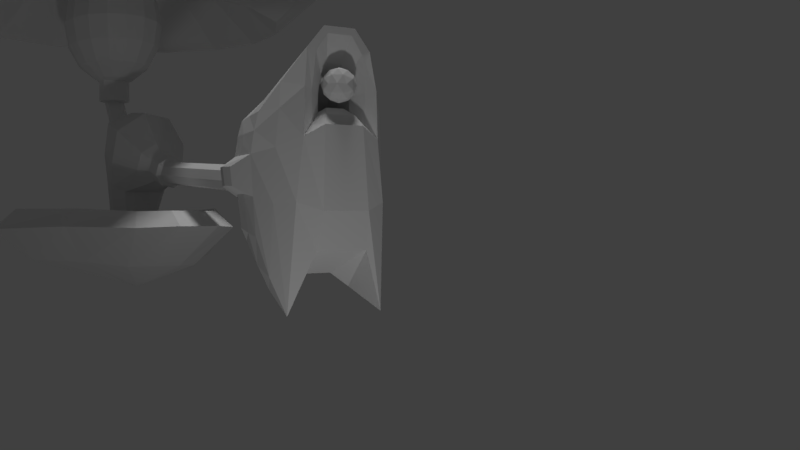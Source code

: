 # Source: boss_4_LOW.blend  (saved by Blender 2.78.0; exported with 4.5.12 LTS)
import bpy
from mathutils import Matrix  # noqa: F401  (used for matrix-valued properties, if any)

bpy.ops.wm.read_factory_settings(use_empty=True)
scene = bpy.context.scene
scene.name = 'Scene'

# ---- collections
col_collection_1 = bpy.data.collections.new('Collection 1'); scene.collection.children.link(col_collection_1)

# ---- materials (node trees are filled in below, after node groups)
mat_boss_04_01 = bpy.data.materials.new('Boss_04_01')
mat_boss_04_01.alpha_threshold = 0.0
mat_boss_04_01.use_transparent_shadow = False
mat_boss_04_01.roughness = 0.5

# ---- material node trees

# ---- world
world_world = bpy.data.worlds.new('World'); scene.world = world_world
world_world.color = (0.05088, 0.05088, 0.05088)
world_world.use_sun_shadow = False
world_world.sun_shadow_jitter_overblur = 0.0
world_world.cycles.sampling_method = 'MANUAL'

# ---- cameras
cam_camera = bpy.data.cameras.new('Camera')
cam_camera.clip_end = 100.0
cam_camera.lens = 35.0
cam_camera.sensor_width = 32.0
cam_camera.sensor_height = 18.0
cam_camera.display_size = 2.0
cam_camera.dof.focus_distance = 0.0
cam_camera.dof.aperture_fstop = 128.0
cam_camera.dof.aperture_blades = 6

# ---- lights
light_point = bpy.data.lights.new('Point', 'POINT')
light_point.transmission_factor = 0.0
light_point.energy = 30.0
light_point.shadow_buffer_clip_start = 0.5
light_point.shadow_soft_size = 0.1
light_point.shadow_maximum_resolution = 0.006
light_point.use_absolute_resolution = True
light_sun = bpy.data.lights.new('Sun', 'SUN')
light_sun.transmission_factor = 0.0
light_sun.angle = 0.1993
light_sun.energy = 1.0
light_sun.shadow_buffer_clip_start = 0.5
light_sun.shadow_soft_size = 0.1
light_sun.shadow_cascade_max_distance = 1000.0

# ---- meshes
me_plane = bpy.data.meshes.new('Plane')
me_plane.from_pydata([(1.648, -0.2404, -3.323), (2.052, -0.2406, -3.311), (1.648, 0.2454, -3.315), (2.052, 0.2452, -3.303), (1.627, -0.2363, -3.497), (2.082, -0.2432, -3.483), (1.627, 0.2472, -3.488), (2.082, 0.2537, -3.475), (1.657, -0.1362, -3.177), (2.14, -0.1447, -3.161), (1.407, -0.1199, -3.653), (2.361, -0.1838, -3.62), (2.14, 0.137, -3.156), (1.407, 0.1277, -3.648), (1.65, 0.1322, -3.171), (2.361, 0.1916, -3.613), (1.784, -0.2539, -3.32), (1.784, 0.2721, -3.311), (1.781, 0.2758, -3.483), (1.781, -0.2517, -3.492), (1.725, -0.1417, -3.673), (1.822, -0.1383, -3.144), (1.725, 0.152, -3.668), (1.823, 0.1344, -3.131), (1.491, -0.05227, -3.604), (1.491, 0.05479, -3.603), (1.631, -0.06067, -3.603), (1.631, 0.06414, -3.601), (1.647, -0.1952, -3.25), (1.925, -0.2487, -3.316), (2.103, 0.1963, -3.23), (1.705, 0.2607, -3.313), (1.637, 0.2481, -3.402), (2.068, 0.2504, -3.389), (1.696, 0.2635, -3.486), (1.525, 0.1942, -3.565), (2.226, -0.2202, -3.551), (1.696, -0.2456, -3.494), (1.637, -0.2404, -3.41), (2.068, -0.2431, -3.397), (1.647, -0.07279, -3.162), (2.103, -0.1979, -3.236), (1.525, -0.1845, -3.571), (2.128, -0.0942, -3.675), (2.285, -0.166, -3.389), (1.515, -0.1303, -3.412), (1.55, -0.1365, -3.673), (1.735, -0.1414, -3.138), (2.058, 0.06053, -3.083), (1.328, 0.06465, -3.654), (1.647, 0.194, -3.243), (2.226, 0.2292, -3.543), (1.549, 0.1462, -3.668), (1.515, 0.1311, -3.407), (2.285, 0.166, -3.384), (1.735, 0.1334, -3.133), (1.647, 0.06469, -3.16), (2.128, 0.1035, -3.671), (2.065, -0.04827, -3.084), (1.328, -0.05731, -3.656), (1.705, -0.2486, -3.322), (1.925, 0.2605, -3.307), (1.935, 0.2659, -3.478), (1.935, -0.2482, -3.487), (1.956, -0.1669, -3.667), (1.977, -0.1416, -3.131), (1.956, 0.1769, -3.661), (1.977, 0.1333, -3.126), (1.681, 0.07955, -3.694), (1.826, -0.08675, -3.073), (1.808, 0.07308, -3.071), (1.76, 0.2205, -3.58), (1.805, -0.2023, -3.223), (1.681, -0.0697, -3.696), (1.783, -0.2602, -3.406), (1.76, -0.2029, -3.587), (1.783, 0.2829, -3.397), (1.805, 0.2075, -3.216), (1.567, -0.06133, -3.603), (1.451, 0.02975, -3.604), (1.567, 0.06436, -3.601), (1.451, -0.02731, -3.605), (1.614, -0.03241, -3.614), (1.421, 0.09427, -3.65), (1.679, 0.1107, -3.644), (1.421, -0.08868, -3.653), (1.679, -0.1041, -3.648), (1.614, 0.03625, -3.612), (1.642, 0.06145, -3.659), (1.558, -0.1031, -3.65), (1.642, -0.05443, -3.661), (1.354, -0.04534, -3.654), (1.557, 0.1092, -3.646), (1.721, 0.2013, -3.218), (1.705, 0.2704, -3.399), (1.622, -0.1927, -3.591), (1.705, -0.2544, -3.408), (1.354, 0.05091, -3.653), (1.721, -0.1994, -3.225), (1.622, 0.207, -3.584), (1.748, 0.04129, -3.074), (1.755, -0.06543, -3.076), (2.229, 0.08575, -3.387), (1.479, 0.06594, -3.409), (1.986, 0.09418, -3.709), (1.932, -0.07933, -3.07), (1.914, 0.08049, -3.068), (2.191, 0.2125, -3.386), (1.574, 0.1927, -3.404), (1.961, 0.2271, -3.574), (1.953, -0.1995, -3.218), (1.986, -0.08355, -3.712), (1.479, -0.06555, -3.412), (2.229, -0.08611, -3.39), (2.191, -0.2095, -3.393), (1.574, -0.189, -3.411), (1.923, -0.2545, -3.402), (1.961, -0.213, -3.582), (1.923, 0.2703, -3.393), (1.953, 0.2012, -3.211), (1.014, 0.0967, -0.1201), (1.016, 0.05417, -0.05645), (1.016, -0.02089, -0.04152), (1.015, -0.08453, -0.08403), (1.013, -0.09946, -0.1591), (1.011, -0.05694, -0.2227), (1.01, 0.01813, -0.2376), (1.012, 0.08176, -0.1951), (1.233, 0.0967, -0.1266), (1.235, 0.05417, -0.06297), (1.236, -0.02089, -0.04805), (1.234, -0.08453, -0.09055), (1.232, -0.09946, -0.1656), (1.23, -0.05694, -0.2292), (1.23, 0.01813, -0.2441), (1.231, 0.08176, -0.2016), (1.242, 0.06101, -0.1339), (1.243, 0.03396, -0.09348), (1.244, -0.01379, -0.08399), (1.243, -0.05428, -0.111), (1.241, -0.06378, -0.1588), (1.24, -0.03673, -0.1992), (1.24, 0.01103, -0.2087), (1.241, 0.05151, -0.1817), (1.571, 0.09018, -0.4443), (1.621, 0.05048, -0.4173), (1.633, -0.01959, -0.411), (1.599, -0.079, -0.429), (1.54, -0.09294, -0.4608), (1.49, -0.05325, -0.4878), (1.478, 0.01683, -0.4941), (1.511, 0.07624, -0.4761), (0.3077, 0.05667, -0.08817), (0.3317, 0.1125, -0.05965), (0.4214, 0.209, -0.01177), (0.5544, 0.2735, 0.01805), (0.7104, 0.2962, 0.02527), (0.8658, 0.2735, 0.008793), (0.9967, 0.209, -0.02888), (1.083, 0.1125, -0.08201), (1.106, 0.05667, -0.1119), (0.3085, 0.04305, -0.06242), (0.3332, 0.08577, -0.009145), (0.4242, 0.1597, 0.08156), (0.558, 0.209, 0.14), (0.7144, 0.2264, 0.1573), (0.8694, 0.209, 0.1307), (0.9995, 0.1597, 0.06444), (1.085, 0.08577, -0.0315), (1.106, 0.04305, -0.08616), (1.113, -0.001382, -0.1425), (0.309, 0.02266, -0.04522), (0.3342, 0.04579, 0.0246), (0.426, 0.08577, 0.1439), (0.5604, 0.1125, 0.2215), (0.717, 0.1219, 0.2454), (0.8718, 0.1125, 0.2122), (1.001, 0.08577, 0.1268), (1.086, 0.04579, 0.002244), (1.107, 0.02266, -0.06895), (0.3092, -0.001382, -0.03917), (0.3346, -0.001382, 0.03645), (0.4267, -0.001382, 0.1658), (0.5613, -0.001382, 0.2501), (0.7179, -0.001382, 0.2764), (0.8727, -0.001382, 0.2408), (1.002, -0.001382, 0.1487), (1.086, -0.001382, 0.01409), (1.107, -0.001382, -0.06291), (0.309, -0.02543, -0.04522), (0.3342, -0.04855, 0.0246), (0.426, -0.08854, 0.1439), (0.5604, -0.1153, 0.2215), (0.717, -0.1246, 0.2454), (0.8718, -0.1153, 0.2122), (1.001, -0.08854, 0.1268), (1.086, -0.04855, 0.002244), (1.107, -0.02543, -0.06895), (0.3085, -0.04581, -0.06242), (0.3332, -0.08854, -0.009145), (0.4242, -0.1624, 0.08156), (0.558, -0.2118, 0.14), (0.7144, -0.2291, 0.1573), (0.8694, -0.2118, 0.1307), (0.9995, -0.1624, 0.06444), (1.085, -0.08854, -0.0315), (1.106, -0.04581, -0.08616), (0.3077, -0.05943, -0.08817), (0.3317, -0.1153, -0.05965), (0.4214, -0.2118, -0.01177), (0.5544, -0.2763, 0.01805), (0.7104, -0.2989, 0.02527), (0.8658, -0.2763, 0.008793), (0.9967, -0.2118, -0.02888), (1.083, -0.1153, -0.08201), (1.106, -0.05943, -0.1119), (0.3068, -0.06422, -0.1185), (0.3299, -0.1246, -0.1192), (0.4181, -0.2291, -0.1219), (0.5501, -0.2989, -0.1258), (0.7058, -0.3235, -0.1304), (0.8615, -0.2989, -0.135), (0.9935, -0.2291, -0.139), (1.082, -0.1246, -0.1416), (1.105, -0.06422, -0.1423), (0.3059, -0.05943, -0.1489), (0.3282, -0.1153, -0.1788), (0.4149, -0.2118, -0.2319), (0.5458, -0.2763, -0.2696), (0.7012, -0.2989, -0.2861), (0.8572, -0.2763, -0.2789), (0.9902, -0.2118, -0.249), (1.08, -0.1153, -0.2012), (1.104, -0.05943, -0.1726), (0.299, -0.001382, -0.1183), (0.3051, -0.04581, -0.1747), (0.3267, -0.08854, -0.2293), (0.4121, -0.1624, -0.3253), (0.5422, -0.2118, -0.3915), (0.6972, -0.2291, -0.4181), (0.8536, -0.2118, -0.4008), (0.9874, -0.1624, -0.3424), (1.078, -0.08854, -0.2517), (1.103, -0.04581, -0.1984), (0.3046, -0.02543, -0.1919), (0.3257, -0.04855, -0.2631), (0.4102, -0.08854, -0.3876), (0.5398, -0.1153, -0.473), (0.6946, -0.1246, -0.5063), (0.8512, -0.1153, -0.4823), (0.9856, -0.08854, -0.4047), (1.077, -0.04855, -0.2854), (1.103, -0.02543, -0.2156), (0.3044, -0.001382, -0.1979), (0.3253, -0.001382, -0.2749), (0.4096, -0.001382, -0.4095), (0.5389, -0.001382, -0.5016), (0.6937, -0.001382, -0.5372), (0.8503, -0.001382, -0.5109), (0.9849, -0.001382, -0.4266), (1.077, -0.001382, -0.2973), (1.102, -0.001382, -0.2216), (0.3046, 0.02266, -0.1919), (0.3257, 0.04579, -0.2631), (0.4102, 0.08577, -0.3876), (0.5398, 0.1125, -0.473), (0.6946, 0.1219, -0.5063), (0.8512, 0.1125, -0.4823), (0.9856, 0.08577, -0.4047), (1.077, 0.04579, -0.2854), (1.103, 0.02266, -0.2156), (0.3051, 0.04305, -0.1747), (0.3267, 0.08577, -0.2293), (0.4121, 0.1597, -0.3253), (0.5422, 0.209, -0.3915), (0.6972, 0.2264, -0.4181), (0.8536, 0.209, -0.4008), (0.9874, 0.1597, -0.3424), (1.078, 0.08577, -0.2517), (1.103, 0.04305, -0.1984), (2.178, 0.25, 0.2941), (2.178, -0.1356, 0.2942), (2.094, -0.2237, -1.83), (0.3059, 0.05667, -0.1489), (0.3282, 0.1125, -0.1788), (0.4149, 0.209, -0.2319), (0.5458, 0.2735, -0.2696), (0.7012, 0.2962, -0.2861), (0.8572, 0.2735, -0.2789), (0.9902, 0.209, -0.249), (1.08, 0.1125, -0.2012), (1.104, 0.05667, -0.1726), (2.084, -0.04622, -2.106), (2.083, 0.1427, -2.106), (2.092, 0.2809, -1.83), (2.096, -0.4286, -1.167), (2.093, 0.4881, -1.167), (2.118, 0.7445, -0.3767), (2.12, -0.6992, -0.3764), (2.153, 0.5989, 0.03572), (2.155, -0.5547, 0.03592), (0.3068, 0.06145, -0.1185), (0.3299, 0.1219, -0.1192), (0.4181, 0.2264, -0.1219), (0.5501, 0.2962, -0.1258), (0.7058, 0.3207, -0.1304), (0.8615, 0.2962, -0.135), (0.9935, 0.2264, -0.139), (1.082, 0.1219, -0.1416), (1.105, 0.06145, -0.1423), (-0.0001836, 1.729, 0.2267), (-0.0001836, 1.466, 0.8628), (-0.0001836, 0.9788, 1.35), (-0.0001836, 0.3428, 1.613), (-0.0001836, -0.3456, 1.613), (-0.0001836, -0.9816, 1.35), (-0.0001836, -1.468, 0.8628), (-0.0001836, -1.732, 0.2267), (-0.0001836, -1.732, -0.4617), (-0.0001836, -1.468, -1.098), (-0.0001836, -0.9816, -1.584), (-0.0001836, -0.3456, -1.848), (-0.0001836, 0.3428, -1.848), (-0.0001836, 0.9788, -1.584), (-0.0001836, 1.466, -1.098), (-0.0001836, 1.729, -0.4617), (0.1988, 0.1301, -0.02964), (0.1988, 0.1537, -0.08662), (0.1988, 0.08644, 0.01398), (0.1988, 0.02946, 0.03758), (0.1988, -0.03222, 0.03758), (0.1988, -0.08921, 0.01398), (0.1988, -0.1328, -0.02964), (0.1988, -0.1564, -0.08662), (0.1988, -0.1564, -0.1483), (0.1988, -0.1328, -0.2053), (0.1988, -0.08921, -0.2489), (0.1988, -0.03222, -0.2725), (0.1988, 0.02946, -0.2725), (0.1988, 0.08644, -0.2489), (0.1988, 0.1301, -0.2053), (0.1988, 0.1537, -0.1483), (0.1988, 0.476, 0.2015), (0.1988, 0.5617, -0.005454), (0.1988, 0.3176, 0.3599), (0.1988, 0.1106, 0.4456), (0.1988, -0.1134, 0.4456), (0.1988, -0.3203, 0.3599), (0.1988, -0.4787, 0.2015), (0.1988, -0.5645, -0.005454), (0.1988, -0.5645, -0.2295), (0.1988, -0.4787, -0.4364), (0.1988, -0.3203, -0.5948), (0.1988, -0.1134, -0.6805), (0.1988, 0.1106, -0.6805), (0.1988, 0.3176, -0.5948), (0.1988, 0.476, -0.4364), (0.1988, 0.5617, -0.2295), (0.66, 0.1301, 0.01118), (0.6533, 0.1537, -0.04354), (0.6651, 0.08644, 0.05305), (0.6678, 0.02946, 0.07572), (0.6678, -0.03222, 0.07571), (0.6651, -0.08921, 0.05304), (0.66, -0.1328, 0.01116), (0.6533, -0.1564, -0.04356), (0.6461, -0.1564, -0.1028), (0.6394, -0.1328, -0.1575), (0.6343, -0.08921, -0.1993), (0.6315, -0.03222, -0.222), (0.6315, 0.02946, -0.222), (0.6343, 0.08644, -0.1993), (0.6394, 0.1301, -0.1575), (0.6461, 0.1537, -0.1027), (2.086, 0.05086, -1.375), (1.888, -0.001382, -2.061), (1.937, -0.06986, -2.035), (1.649, 0.01088, -1.289), (1.633, -0.114, -0.4651), (1.69, -0.0278, -0.4533), (1.67, 0.07385, -0.4574), (1.586, 0.1314, -0.475), (1.486, 0.1112, -0.4958), (1.43, 0.02504, -0.5076), (1.45, -0.07662, -0.5035), (1.534, -0.1342, -0.4858), (1.756, 0.1314, -1.289), (1.84, 0.07385, -1.271), (1.86, -0.0278, -1.267), (1.803, -0.114, -1.279), (1.704, -0.1342, -1.299), (1.62, -0.07662, -1.317), (1.6, 0.02504, -1.321), (1.656, 0.1112, -1.309), (1.765, 0.08548, -1.377), (1.82, 0.04782, -1.365), (1.833, -0.01866, -1.362), (1.796, -0.07502, -1.37), (1.731, -0.08825, -1.384), (1.676, -0.05059, -1.395), (1.663, 0.0159, -1.398), (1.7, 0.07226, -1.39), (1.883, 0.09299, -3.02), (1.944, 0.05207, -3.016), (1.959, -0.02015, -3.015), (1.918, -0.08139, -3.018), (1.846, -0.09575, -3.022), (1.785, -0.05484, -3.026), (1.77, 0.01739, -3.026), (1.811, 0.07862, -3.024), (1.92, -0.08443, -3.032), (1.963, -0.02081, -3.03), (1.948, 0.05425, -3.029), (1.884, 0.0968, -3.03), (1.809, 0.08191, -3.033), (1.767, 0.01829, -3.035), (1.782, -0.05678, -3.036), (1.845, -0.09932, -3.035), (0.3254, 1.522, -0.4204), (0.3254, 1.522, 0.1855), (0.3254, -1.524, -0.4204), (0.3254, -1.292, -0.9801), (0.3254, 1.29, 0.7452), (0.3254, 0.8613, 1.174), (0.3254, -0.8641, -1.409), (0.3254, 0.3015, 1.405), (0.3254, -0.3043, -1.64), (0.3254, -0.3043, 1.405), (0.3254, 0.3015, -1.64), (0.3254, -0.8641, 1.174), (0.3254, 0.8613, -1.409), (0.3254, -1.292, 0.7452), (0.3254, 1.29, -0.9801), (0.3254, -1.524, 0.1855), (0.6811, 1.134, -0.3433), (0.6811, -1.137, -0.3433), (0.6811, 0.961, 0.5256), (0.6811, 1.134, 0.1083), (0.6811, -0.9638, -0.7605), (0.6811, 0.6417, 0.8449), (0.6811, -0.6444, -1.08), (0.6811, 0.2244, 1.018), (0.6811, -0.2272, -1.253), (0.6811, -0.2272, 1.018), (0.6811, 0.2244, -1.253), (0.6811, -0.6444, 0.8449), (0.6811, 0.6417, -1.08), (0.6811, -0.9638, 0.5256), (0.6811, 0.961, -0.7605), (0.6811, -1.137, 0.1083), (2.178, 0.2695, 0.3357), (2.178, -0.1494, 0.3357), (2.153, -0.6053, 0.06658), (2.081, -0.2327, -1.9), (2.068, -0.04835, -2.196), (2.068, 0.1478, -2.196), (2.081, 0.2916, -1.9), (2.153, 0.6493, 0.06658), (1.391, -0.1096, -0.7191), (1.635, 0.1807, -0.6681), (1.697, -0.1796, -0.6553), (1.366, 0.02111, -0.7244), (1.522, -0.2152, -0.6917), (1.438, 0.1655, -0.7092), (2.113, 0.8077, -0.3594), (2.113, -0.7621, -0.3594), (1.423, -0.1328, -1.03), (1.699, 0.202, -0.972), (1.77, -0.2146, -0.9572), (1.394, 0.01837, -1.036), (1.581, -0.2354, -0.9968), (1.51, 0.1795, -1.012), (2.084, 0.5153, -1.2), (2.084, -0.4538, -1.2), (2.257, 0.04997, -0.4457), (2.261, 0.003273, -0.4452), (2.288, -0.03194, -0.8055), (2.302, 0.005938, -0.8372), (2.298, 0.04736, -0.8377), (2.277, 0.07581, -0.8067), (2.254, -0.04477, -0.4856), (2.243, 0.08837, -0.4867), (2.262, -0.06289, -0.5702), (2.247, 0.1047, -0.5718), (2.258, 0.1024, -0.6932), (2.274, -0.06098, -0.6915), (2.342, 0.2082, -0.1207), (2.342, -0.1006, -0.1207), (2.328, -0.4368, -0.2699), (2.31, -0.162, -1.441), (2.302, -0.02608, -1.604), (2.302, 0.1185, -1.604), (2.31, 0.2246, -1.441), (2.328, 0.4883, -0.2699), (2.306, 0.6051, -0.506), (2.306, -0.5524, -0.506), (2.298, 0.3894, -1.054), (2.298, -0.3252, -1.054), (2.453, 0.05505, -0.6698), (2.453, 0.02058, -0.6698), (2.451, -0.01694, -0.7216), (2.437, -0.005768, -1.02), (2.435, 0.02273, -1.064), (2.435, 0.05305, -1.064), (2.437, 0.07528, -1.02), (2.451, 0.0863, -0.7216), (2.447, 0.09934, -0.8036), (2.447, -0.02984, -0.8036), (2.442, 0.09704, -0.9174), (2.442, -0.02666, -0.9174), (2.471, 0.03585, -0.8673), (1.787, 0.07505, -0.5656), (1.786, -0.0199, -0.5659), (1.877, -0.09725, -0.9877), (1.878, -0.01799, -1.001), (1.879, 0.07318, -1.001), (1.878, 0.1284, -0.987), (1.791, -0.1065, -0.5809), (1.792, 0.1374, -0.5802), (1.813, -0.1459, -0.6813), (1.814, 0.1652, -0.6804), (1.847, 0.1748, -0.8329), (1.845, -0.163, -0.8339), (1.91, 0.2366, -3.176), (1.893, 0.3174, -3.326), (1.893, -0.3027, -3.337), (1.91, -0.2366, -3.184), (1.895, -0.2905, -3.264), (1.836, 0.2421, -3.178), (1.822, 0.3279, -3.328), (1.824, -0.2948, -3.266), (1.822, -0.3073, -3.339), (1.836, -0.2386, -3.187), (1.849, 0.1717, -3.119), (1.921, 0.1698, -3.117), (1.849, -0.177, -3.13), (1.921, -0.1782, -3.124), (1.825, -0.2995, -3.403), (1.896, -0.2963, -3.401), (1.825, 0.3209, -3.392), (1.896, 0.3127, -3.391), (1.824, 0.3104, -3.256), (1.895, 0.3009, -3.254), (2.008, 0.5067, -0.1206), (1.989, 0.6283, -0.4657), (2.023, -0.1066, 0.09579), (2.023, 0.2154, 0.0957), (2.01, -0.4566, -0.1203), (2.004, -0.1801, -1.679), (1.989, -0.3513, -1.125), (2.002, -0.03198, -1.91), (1.995, -0.1877, -1.738), (2.022, -0.1181, 0.1305), (1.987, 0.4142, -1.126), (2.002, 0.2412, -1.679), (2.002, 0.1258, -1.91), (1.991, -0.5772, -0.4654), (2.022, 0.2316, 0.1305), (1.991, -0.03375, -1.985), (1.991, 0.13, -1.985), (1.995, 0.2501, -1.738), (2.007, -0.4988, -0.09481), (2.007, 0.5488, -0.09481), (1.981, 0.437, -1.154), (1.984, -0.6298, -0.4513), (1.984, 0.6811, -0.4513), (1.981, -0.3723, -1.154), (1.871, 0.06101, -2.917), (1.911, 0.03396, -2.915), (1.921, -0.01379, -2.914), (1.894, -0.05428, -2.916), (1.846, -0.06378, -2.918), (1.806, -0.03673, -2.921), (1.796, 0.01103, -2.921), (1.823, 0.05151, -2.92), (1.492, 0.06101, -0.3679), (1.521, 0.03396, -0.3394), (1.528, -0.01379, -0.3328), (1.508, -0.05428, -0.3518), (1.474, -0.06378, -0.3854), (1.446, -0.03673, -0.4139), (1.439, 0.01103, -0.4206), (1.458, 0.05151, -0.4015), (1.506, 0.09018, -0.3737), (1.548, 0.05048, -0.3319), (1.558, -0.01959, -0.3221), (1.53, -0.079, -0.35), (1.48, -0.09294, -0.3993), (1.438, -0.05325, -0.4411), (1.428, 0.01683, -0.451), (1.456, 0.07624, -0.423), (1.795, 0.08548, -1.52), (1.85, 0.04782, -1.509), (1.863, -0.01866, -1.506), (1.826, -0.07502, -1.514), (1.761, -0.08825, -1.527), (1.706, -0.05059, -1.539), (1.693, 0.0159, -1.542), (1.73, 0.07226, -1.534), (1.792, 0.06101, -1.539), (1.833, 0.03396, -1.53), (1.842, -0.01379, -1.527), (1.816, -0.05428, -1.533), (1.769, -0.06378, -1.542), (1.729, -0.03673, -1.549), (1.718, 0.01103, -1.547), (1.746, 0.05151, -1.546), (1.878, 0.09299, -2.93), (1.939, 0.05207, -2.926), (1.953, -0.02015, -2.925), (1.913, -0.08139, -2.928), (1.84, -0.09575, -2.932), (1.779, -0.05484, -2.935), (1.765, 0.01739, -2.936), (1.806, 0.07862, -2.934), (1.534, 0.003462, -3.587), (1.569, 0.05056, -3.621), (1.59, -0.01373, -3.621), (1.535, -0.05342, -3.623), (1.48, -0.01367, -3.624), (1.501, 0.05059, -3.623), (1.591, 0.02278, -3.678), (1.57, -0.04148, -3.68), (1.503, -0.04145, -3.682), (1.482, 0.02284, -3.681), (1.537, 0.06254, -3.679), (1.538, 0.00565, -3.715), (1.566, -0.006833, -3.596), (1.554, 0.03095, -3.595), (1.587, 0.02085, -3.615), (1.535, 0.05866, -3.616), (1.514, 0.03097, -3.597), (1.534, -0.03017, -3.597), (1.567, -0.04027, -3.617), (1.502, -0.006801, -3.598), (1.503, -0.04024, -3.619), (1.483, 0.0209, -3.619), (1.556, 0.06568, -3.649), (1.516, 0.0657, -3.651), (1.6, 0.004524, -3.649), (1.588, 0.04231, -3.649), (1.556, -0.05658, -3.651), (1.588, -0.03325, -3.65), (1.484, -0.0332, -3.653), (1.516, -0.05656, -3.653), (1.484, 0.04236, -3.652), (1.472, 0.004588, -3.653), (1.569, 0.04935, -3.683), (1.589, -0.01179, -3.684), (1.537, -0.04955, -3.686), (1.485, -0.01174, -3.687), (1.505, 0.04938, -3.685), (1.57, 0.01591, -3.705), (1.537, 0.03928, -3.705), (1.557, -0.02186, -3.706), (1.518, -0.02184, -3.707), (1.505, 0.01595, -3.706), (1.614, 0.03625, -3.612), (1.614, -0.03241, -3.614), (1.642, 0.06145, -3.659), (1.642, -0.05443, -3.661), (1.491, -0.05227, -3.604), (1.491, 0.05479, -3.603), (1.631, -0.06067, -3.603), (1.631, 0.06414, -3.601), (1.567, -0.06133, -3.603), (1.451, 0.02975, -3.604), (1.567, 0.06436, -3.601), (1.451, -0.02731, -3.605), (1.614, -0.03241, -3.614), (1.614, 0.03625, -3.612), (1.749, -0.05778, -3.381), (1.751, 0.04927, -3.381), (1.733, -0.06619, -3.52), (1.735, 0.05863, -3.52), (1.742, -0.06685, -3.456), (1.755, 0.02423, -3.341), (1.744, 0.05885, -3.456), (1.754, -0.03283, -3.341), (1.725, -0.03793, -3.502), (1.726, 0.03073, -3.502)], [], [(119, 30, 3, 61), (118, 33, 7, 62), (117, 36, 5, 63), (116, 39, 1, 29), (115, 42, 4, 38), (114, 41, 1, 39), (113, 58, 9, 44), (112, 59, 10, 45), (111, 43, 11, 64), (110, 41, 9, 65), (109, 51, 15, 66), (108, 35, 13, 53), (107, 30, 12, 54), (106, 48, 12, 67), (87, 88, 659, 657), (91, 97, 79, 81), (57, 43, 111, 104), (100, 70, 23, 55), (99, 71, 22, 52), (98, 72, 21, 47), (97, 83, 25, 79), (96, 74, 16, 60), (95, 75, 19, 37), (94, 76, 18, 34), (93, 77, 17, 31), (92, 84, 27, 80), (102, 113, 43, 57), (90, 86, 26, 82), (89, 85, 24, 78), (88, 87, 27, 84), (68, 88, 84, 22), (58, 113, 102, 48), (86, 89, 78, 26), (20, 46, 89, 86), (46, 10, 85, 89), (73, 20, 86, 90), (85, 91, 81, 24), (10, 59, 91, 85), (59, 112, 103, 49), (83, 92, 80, 25), (13, 52, 92, 83), (52, 22, 84, 92), (50, 93, 31, 2), (14, 55, 93, 50), (55, 23, 77, 93), (32, 94, 34, 6), (2, 31, 94, 32), (31, 17, 76, 94), (42, 95, 37, 4), (10, 46, 95, 42), (46, 20, 75, 95), (38, 96, 60, 0), (4, 37, 96, 38), (37, 19, 74, 96), (49, 13, 83, 97), (28, 98, 47, 8), (0, 60, 98, 28), (60, 16, 72, 98), (35, 99, 52, 13), (6, 34, 99, 35), (34, 18, 71, 99), (56, 100, 55, 14), (103, 112, 40, 56), (8, 47, 101, 40), (47, 21, 69, 101), (104, 111, 73, 68), (15, 54, 102, 57), (54, 12, 48, 102), (59, 49, 97, 91), (14, 53, 103, 56), (53, 13, 49, 103), (68, 73, 90, 88), (22, 66, 104, 68), (66, 15, 57, 104), (21, 65, 105, 69), (65, 9, 58, 105), (70, 106, 67, 23), (51, 107, 54, 15), (7, 33, 107, 51), (33, 3, 30, 107), (50, 108, 53, 14), (2, 32, 108, 50), (32, 6, 35, 108), (71, 109, 66, 22), (18, 62, 109, 71), (62, 7, 51, 109), (72, 16, 530, 532), (110, 65, 536, 526), (29, 1, 41, 110), (73, 111, 64, 20), (40, 112, 45, 8), (43, 113, 44, 11), (36, 114, 39, 5), (11, 44, 114, 36), (44, 9, 41, 114), (28, 115, 38, 0), (8, 45, 115, 28), (45, 10, 42, 115), (67, 119, 523, 534), (17, 77, 528, 541), (63, 5, 39, 116), (75, 117, 63, 19), (20, 64, 117, 75), (64, 11, 36, 117), (119, 61, 542, 523), (23, 67, 534, 533), (61, 3, 33, 118), (18, 76, 529, 539), (77, 23, 533, 528), (67, 12, 30, 119), (583, 584, 145, 144), (121, 122, 130, 129), (122, 123, 131, 130), (123, 124, 132, 131), (124, 125, 133, 132), (125, 126, 134, 133), (126, 127, 135, 134), (127, 120, 128, 135), (129, 137, 136, 128), (137, 129, 130, 138), (143, 135, 128, 136), (142, 134, 135, 143), (141, 133, 134, 142), (140, 132, 133, 141), (139, 131, 132, 140), (138, 130, 131, 139), (584, 585, 146, 145), (585, 586, 147, 146), (586, 587, 148, 147), (587, 588, 149, 148), (588, 589, 150, 149), (589, 590, 151, 150), (590, 583, 144, 151), (155, 156, 305, 304), (159, 160, 309, 308), (156, 157, 306, 305), (306, 157, 158, 307), (152, 161, 162, 153), (160, 170, 309), (234, 161, 152), (154, 155, 304, 303), (153, 154, 303, 302), (158, 159, 308, 307), (156, 165, 166, 157), (157, 166, 167, 158), (161, 171, 172, 162), (160, 169, 170), (234, 171, 161), (154, 163, 164, 155), (153, 162, 163, 154), (158, 167, 168, 159), (155, 164, 165, 156), (159, 168, 169, 160), (165, 175, 176, 166), (169, 179, 170), (166, 176, 177, 167), (234, 180, 171), (171, 180, 181, 172), (163, 173, 174, 164), (162, 172, 173, 163), (167, 177, 178, 168), (164, 174, 175, 165), (168, 178, 179, 169), (176, 185, 186, 177), (179, 188, 170), (234, 189, 180), (173, 182, 183, 174), (172, 181, 182, 173), (177, 186, 187, 178), (174, 183, 184, 175), (178, 187, 188, 179), (175, 184, 185, 176), (180, 189, 190, 181), (185, 194, 195, 186), (182, 191, 192, 183), (181, 190, 191, 182), (186, 195, 196, 187), (183, 192, 193, 184), (187, 196, 197, 188), (184, 193, 194, 185), (189, 198, 199, 190), (188, 197, 170), (234, 198, 189), (194, 203, 204, 195), (190, 199, 200, 191), (191, 200, 201, 192), (195, 204, 205, 196), (192, 201, 202, 193), (196, 205, 206, 197), (193, 202, 203, 194), (198, 207, 208, 199), (197, 206, 170), (234, 207, 198), (203, 212, 213, 204), (200, 209, 210, 201), (204, 213, 214, 205), (201, 210, 211, 202), (205, 214, 215, 206), (202, 211, 212, 203), (207, 216, 217, 208), (206, 215, 170), (234, 216, 207), (199, 208, 209, 200), (213, 222, 223, 214), (209, 218, 219, 210), (210, 219, 220, 211), (214, 223, 224, 215), (211, 220, 221, 212), (212, 221, 222, 213), (216, 225, 226, 217), (215, 224, 170), (234, 225, 216), (208, 217, 218, 209), (218, 227, 228, 219), (222, 231, 232, 223), (219, 228, 229, 220), (223, 232, 233, 224), (220, 229, 230, 221), (221, 230, 231, 222), (234, 235, 225), (224, 233, 170), (233, 243, 170), (217, 226, 227, 218), (231, 241, 242, 232), (228, 238, 239, 229), (232, 242, 243, 233), (229, 239, 240, 230), (230, 240, 241, 231), (235, 244, 245, 236), (225, 235, 236, 226), (234, 244, 235), (227, 237, 238, 228), (226, 236, 237, 227), (238, 247, 248, 239), (242, 251, 252, 243), (239, 248, 249, 240), (240, 249, 250, 241), (244, 253, 254, 245), (243, 252, 170), (234, 253, 244), (237, 246, 247, 238), (236, 245, 246, 237), (241, 250, 251, 242), (251, 260, 261, 252), (247, 256, 257, 248), (248, 257, 258, 249), (249, 258, 259, 250), (253, 262, 263, 254), (252, 261, 170), (234, 262, 253), (246, 255, 256, 247), (245, 254, 255, 246), (250, 259, 260, 251), (260, 269, 270, 261), (476, 477, 292, 282), (481, 474, 280, 299), (257, 266, 267, 258), (258, 267, 268, 259), (262, 271, 272, 263), (261, 270, 170), (234, 271, 262), (255, 264, 265, 256), (254, 263, 264, 255), (259, 268, 269, 260), (256, 265, 266, 257), (475, 480, 300, 281), (474, 475, 281, 280), (266, 275, 276, 267), (267, 276, 277, 268), (271, 283, 284, 272), (270, 279, 170), (234, 283, 271), (264, 273, 274, 265), (263, 272, 273, 264), (268, 277, 278, 269), (265, 274, 275, 266), (269, 278, 279, 270), (478, 479, 294, 293), (477, 478, 293, 292), (275, 287, 288, 276), (283, 301, 302, 284), (276, 288, 289, 277), (279, 291, 170), (234, 301, 283), (273, 285, 286, 274), (272, 284, 285, 273), (277, 289, 290, 278), (274, 286, 287, 275), (278, 290, 291, 279), (480, 482, 298, 300), (484, 483, 297, 296), (287, 305, 306, 288), (288, 306, 307, 289), (291, 309, 170), (483, 481, 299, 297), (285, 303, 304, 286), (284, 302, 303, 285), (289, 307, 308, 290), (286, 304, 305, 287), (290, 308, 309, 291), (234, 152, 301), (479, 484, 296, 294), (482, 485, 295, 298), (331, 363, 362, 330), (437, 343, 357, 434), (438, 351, 350, 435), (439, 344, 342, 436), (440, 352, 351, 438), (441, 345, 344, 439), (442, 353, 352, 440), (443, 346, 345, 441), (444, 354, 353, 442), (445, 347, 346, 443), (446, 355, 354, 444), (447, 348, 347, 445), (448, 356, 355, 446), (449, 349, 348, 447), (434, 357, 356, 448), (435, 350, 349, 449), (436, 342, 343, 437), (327, 343, 342, 326), (326, 342, 344, 328), (328, 344, 345, 329), (329, 345, 346, 330), (330, 346, 347, 331), (331, 347, 348, 332), (332, 348, 349, 333), (333, 349, 350, 334), (334, 350, 351, 335), (335, 351, 352, 336), (336, 352, 353, 337), (337, 353, 354, 338), (338, 354, 355, 339), (339, 355, 356, 340), (340, 356, 357, 341), (341, 357, 343, 327), (339, 371, 370, 338), (332, 364, 363, 331), (340, 372, 371, 339), (333, 365, 364, 332), (341, 373, 372, 340), (334, 366, 365, 333), (326, 358, 359, 327), (327, 359, 373, 341), (335, 367, 366, 334), (328, 360, 358, 326), (336, 368, 367, 335), (329, 361, 360, 328), (337, 369, 368, 336), (330, 362, 361, 329), (338, 370, 369, 337), (467, 386, 393, 471), (471, 393, 392, 469), (469, 392, 391, 466), (466, 391, 390, 470), (470, 390, 389, 468), (379, 146, 147, 378), (146, 379, 380, 145), (378, 147, 148, 385), (150, 383, 384, 149), (149, 384, 385, 148), (144, 381, 382, 151), (145, 380, 381, 144), (395, 387, 388, 396), (391, 399, 398, 390), (399, 391, 392, 400), (387, 395, 394, 386), (401, 393, 386, 394), (400, 392, 393, 401), (417, 69, 105, 410), (390, 398, 397, 389), (396, 388, 389, 397), (58, 48, 412, 411), (105, 58, 411, 410), (410, 405, 406, 417), (70, 100, 415, 414), (405, 410, 411, 404), (48, 106, 413, 412), (106, 70, 414, 413), (403, 412, 413, 402), (100, 101, 416, 415), (101, 69, 417, 416), (409, 414, 415, 408), (412, 403, 404, 411), (407, 416, 417, 406), (408, 415, 416, 407), (383, 150, 151, 382), (402, 413, 414, 409), (532, 526, 536, 535), (591, 394, 395, 592), (596, 399, 400, 597), (595, 398, 399, 596), (592, 395, 396, 593), (593, 396, 397, 594), (311, 422, 419, 310), (318, 420, 433, 317), (325, 418, 432, 324), (317, 433, 431, 316), (324, 432, 430, 323), (316, 431, 429, 315), (323, 430, 428, 322), (315, 429, 427, 314), (322, 428, 426, 321), (314, 427, 425, 313), (321, 426, 424, 320), (313, 425, 423, 312), (320, 424, 421, 319), (312, 423, 422, 311), (319, 421, 420, 318), (310, 419, 418, 325), (422, 436, 437, 419), (420, 435, 449, 433), (418, 434, 448, 432), (433, 449, 447, 431), (432, 448, 446, 430), (431, 447, 445, 429), (430, 446, 444, 428), (429, 445, 443, 427), (428, 444, 442, 426), (427, 443, 441, 425), (426, 442, 440, 424), (425, 441, 439, 423), (424, 440, 438, 421), (423, 439, 436, 422), (421, 438, 435, 420), (419, 437, 434, 418), (120, 121, 129, 128), (297, 299, 543, 544), (300, 298, 556, 547), (465, 452, 561, 564), (453, 473, 566, 551), (298, 295, 549, 556), (473, 465, 564, 566), (472, 456, 560, 563), (455, 454, 558, 559), (299, 280, 546, 543), (464, 472, 563, 565), (385, 462, 460, 378), (384, 458, 462, 385), (383, 461, 458, 384), (382, 463, 461, 383), (381, 459, 463, 382), (292, 293, 555, 550), (457, 464, 565, 562), (462, 470, 468, 460), (458, 466, 470, 462), (461, 469, 466, 458), (463, 471, 469, 461), (459, 467, 471, 463), (519, 522, 485, 482), (516, 521, 484, 479), (521, 520, 483, 484), (517, 519, 482, 480), (514, 515, 478, 477), (515, 516, 479, 478), (511, 512, 475, 474), (512, 517, 480, 475), (518, 511, 474, 481), (513, 514, 477, 476), (522, 513, 476, 485), (520, 518, 481, 483), (473, 453, 489, 497), (457, 450, 486, 493), (456, 472, 496, 492), (454, 455, 491, 490), (464, 457, 493, 494), (451, 452, 488, 487), (452, 465, 495, 488), (465, 473, 497, 495), (450, 451, 487, 486), (472, 464, 494, 496), (453, 454, 490, 489), (455, 456, 492, 491), (489, 490, 502, 501), (495, 497, 509, 507), (491, 492, 504, 503), (493, 486, 498, 505), (496, 494, 506, 508), (492, 496, 508, 504), (490, 491, 503, 502), (487, 488, 500, 499), (497, 489, 501, 509), (488, 495, 507, 500), (494, 493, 505, 506), (486, 487, 499, 498), (503, 504, 510), (505, 498, 510), (508, 506, 510), (504, 508, 510), (502, 503, 510), (499, 500, 510), (509, 501, 510), (500, 507, 510), (506, 505, 510), (498, 499, 510), (501, 502, 510), (507, 509, 510), (459, 381, 518, 520), (468, 389, 513, 522), (389, 388, 514, 513), (381, 380, 511, 518), (379, 378, 517, 512), (380, 379, 512, 511), (387, 386, 516, 515), (388, 387, 515, 514), (378, 460, 519, 517), (467, 459, 520, 521), (386, 467, 521, 516), (460, 468, 522, 519), (40, 101, 100, 56), (594, 397, 398, 595), (63, 116, 525, 538), (76, 17, 541, 529), (65, 21, 535, 536), (16, 74, 531, 530), (61, 118, 524, 542), (533, 534, 523, 528), (118, 62, 540, 524), (74, 19, 537, 531), (19, 63, 538, 537), (116, 29, 527, 525), (21, 72, 532, 535), (29, 110, 526, 527), (62, 18, 539, 540), (598, 401, 394, 591), (528, 523, 542, 541), (541, 542, 524, 529), (529, 524, 540, 539), (537, 538, 525, 531), (531, 525, 527, 530), (530, 527, 526, 532), (598, 597, 400, 401), (152, 153, 302, 301), (544, 543, 562, 565), (549, 548, 551, 566), (548, 550, 558, 551), (543, 546, 557, 562), (545, 547, 561, 552), (546, 545, 552, 557), (555, 554, 560, 559), (550, 555, 559, 558), (547, 556, 564, 561), (553, 544, 565, 563), (554, 553, 563, 560), (556, 549, 566, 564), (454, 453, 551, 558), (280, 281, 545, 546), (450, 457, 562, 557), (296, 297, 544, 553), (281, 300, 547, 545), (452, 451, 552, 561), (294, 296, 553, 554), (295, 282, 548, 549), (451, 450, 557, 552), (293, 294, 554, 555), (282, 292, 550, 548), (456, 455, 559, 560), (485, 476, 282, 295), (614, 613, 573, 574), (614, 574, 567, 607), (610, 570, 571, 611), (609, 569, 570, 610), (608, 568, 569, 609), (611, 571, 572, 612), (612, 572, 573, 613), (607, 567, 568, 608), (143, 136, 575, 582), (142, 143, 582, 581), (141, 142, 581, 580), (140, 141, 580, 579), (139, 140, 579, 578), (138, 139, 578, 577), (137, 138, 577, 576), (136, 137, 576, 575), (582, 575, 583, 590), (581, 582, 590, 589), (580, 581, 589, 588), (579, 580, 588, 587), (578, 579, 587, 586), (577, 578, 586, 585), (576, 577, 585, 584), (575, 576, 584, 583), (606, 605, 597, 598), (606, 598, 591, 599), (602, 594, 595, 603), (601, 593, 594, 602), (600, 592, 593, 601), (603, 595, 596, 604), (604, 596, 597, 605), (599, 591, 592, 600), (567, 599, 600, 568), (572, 604, 605, 573), (571, 603, 604, 572), (568, 600, 601, 569), (569, 601, 602, 570), (570, 602, 603, 571), (574, 606, 599, 567), (574, 573, 605, 606), (402, 607, 608, 403), (407, 612, 613, 408), (406, 611, 612, 407), (403, 608, 609, 404), (404, 609, 610, 405), (405, 610, 611, 406), (409, 614, 607, 402), (409, 408, 613, 614), (615, 628, 627), (616, 628, 630), (615, 627, 632), (615, 632, 634), (615, 634, 631), (616, 630, 637), (617, 629, 639), (618, 633, 641), (619, 635, 643), (620, 636, 645), (616, 637, 640), (617, 639, 642), (618, 641, 644), (619, 643, 646), (620, 645, 638), (621, 647, 652), (622, 648, 654), (623, 649, 655), (624, 650, 656), (625, 651, 653), (653, 656, 626), (653, 651, 656), (651, 624, 656), (656, 655, 626), (656, 650, 655), (650, 623, 655), (655, 654, 626), (655, 649, 654), (649, 622, 654), (654, 652, 626), (654, 648, 652), (648, 621, 652), (652, 653, 626), (652, 647, 653), (647, 625, 653), (638, 651, 625), (638, 645, 651), (645, 624, 651), (646, 650, 624), (646, 643, 650), (643, 623, 650), (644, 649, 623), (644, 641, 649), (641, 622, 649), (642, 648, 622), (642, 639, 648), (639, 621, 648), (640, 647, 621), (640, 637, 647), (637, 625, 647), (645, 646, 624), (645, 636, 646), (636, 619, 646), (643, 644, 623), (643, 635, 644), (635, 618, 644), (641, 642, 622), (641, 633, 642), (633, 617, 642), (639, 640, 621), (639, 629, 640), (629, 616, 640), (637, 638, 625), (637, 630, 638), (630, 620, 638), (631, 636, 620), (631, 634, 636), (634, 619, 636), (634, 635, 619), (634, 632, 635), (632, 618, 635), (632, 633, 618), (632, 627, 633), (627, 617, 633), (630, 631, 620), (630, 628, 631), (628, 615, 631), (627, 629, 617), (627, 628, 629), (628, 616, 629), (234, 253, 254, 255, 256, 257, 258, 259, 260, 261, 170), (659, 660, 658, 657), (88, 90, 660, 659), (90, 82, 658, 660), (82, 87, 657, 658), (25, 80, 667, 662), (24, 81, 668, 661), (78, 24, 661, 665), (26, 78, 665, 663), (82, 26, 663, 669), (87, 82, 669, 670), (81, 79, 666, 668), (79, 25, 662, 666), (80, 27, 664, 667), (27, 87, 670, 664), (662, 667, 677, 672), (664, 670, 680, 674), (667, 664, 674, 677), (669, 663, 673, 679), (665, 661, 671, 675), (661, 668, 678, 671), (663, 665, 675, 673), (666, 662, 672, 676), (670, 669, 679, 680), (668, 666, 676, 678)])
_uv = me_plane.uv_layers.new(name='UVMap')
_uv.uv.foreach_set('vector', [0.7604, 0.07345, 0.7787, 0.05875, 0.7832, 0.07386, 0.7694, 0.08988, 0.9502, 0.2224, 0.9672, 0.2919, 0.935, 0.3006, 0.9136, 0.2411, 0.7664, 0.3635, 0.811, 0.3998, 0.7788, 0.4046, 0.7384, 0.3817, 0.6456, 0.04452, 0.6479, 0.0292, 0.6564, 0.03213, 0.655, 0.04537, 0.6474, 0.2492, 0.6945, 0.2444, 0.6758, 0.2785, 0.6431, 0.286, 0.6513, 0.01638, 0.6649, 0.0276, 0.6564, 0.03213, 0.6479, 0.0292, 0.6637, 0.002388, 0.6865, 0.02773, 0.6732, 0.02409, 0.6548, 0.006485, 0.6727, 0.1902, 0.7087, 0.2078, 0.7084, 0.2199, 0.6585, 0.2175, 0.8089, 0.3345, 0.8306, 0.3635, 0.8236, 0.3993, 0.7867, 0.3451, 0.6667, 0.04249, 0.6649, 0.0276, 0.6732, 0.02409, 0.6781, 0.03966, 0.8852, 0.2714, 0.9241, 0.3431, 0.9312, 0.3634, 0.8587, 0.2875, 0.7622, 0.1283, 0.7568, 0.18, 0.7266, 0.1948, 0.7271, 0.1425, 0.8078, 0.06111, 0.7787, 0.05875, 0.7727, 0.04524, 0.8153, 0.0445, 0.7343, 0.05376, 0.7536, 0.03874, 0.7727, 0.04524, 0.7508, 0.05806, 0.7553, 0.2352, 0.7676, 0.2404, 0.7676, 0.2404, 0.7553, 0.2352, 0.7102, 0.2098, 0.714, 0.1983, 0.7283, 0.2132, 0.724, 0.2193, 0.8747, 0.3385, 0.8306, 0.3635, 0.8089, 0.3345, 0.8442, 0.3074, 0.71, 0.06929, 0.7199, 0.0646, 0.7308, 0.07383, 0.7202, 0.08184, 0.7852, 0.1918, 0.8298, 0.2146, 0.7979, 0.2352, 0.7559, 0.206, 0.6715, 0.07206, 0.6697, 0.06244, 0.6811, 0.05748, 0.6834, 0.06783, 0.714, 0.1983, 0.7281, 0.1997, 0.7367, 0.2155, 0.7283, 0.2132, 0.6487, 0.08054, 0.6462, 0.07039, 0.657, 0.06699, 0.6592, 0.07682, 0.7049, 0.2694, 0.7235, 0.3094, 0.6973, 0.3365, 0.6828, 0.305, 0.8464, 0.1291, 0.8886, 0.1486, 0.8644, 0.1855, 0.8279, 0.1678, 0.7268, 0.09579, 0.7373, 0.08989, 0.7436, 0.1064, 0.7321, 0.111, 0.7543, 0.2129, 0.7787, 0.232, 0.7605, 0.2318, 0.7495, 0.2238, 0.9028, 0.3962, 0.8608, 0.4116, 0.8306, 0.3635, 0.8747, 0.3385, 0.7504, 0.2561, 0.7416, 0.2662, 0.742, 0.2492, 0.7455, 0.2441, 0.7243, 0.2434, 0.7124, 0.2209, 0.7263, 0.2273, 0.7345, 0.2391, 0.7676, 0.2404, 0.7553, 0.2352, 0.7605, 0.2318, 0.7787, 0.232, 0.7791, 0.2446, 0.7676, 0.2404, 0.7787, 0.232, 0.7979, 0.2352, 0.7498, 0.02164, 0.8025, 0.002388, 0.8087, 0.02935, 0.7536, 0.03874, 0.7416, 0.2662, 0.7243, 0.2434, 0.7345, 0.2391, 0.742, 0.2492, 0.7434, 0.2836, 0.7179, 0.2446, 0.7243, 0.2434, 0.7416, 0.2662, 0.7179, 0.2446, 0.7084, 0.2199, 0.7124, 0.2209, 0.7243, 0.2434, 0.754, 0.2668, 0.7434, 0.2836, 0.7416, 0.2662, 0.7504, 0.2561, 0.7124, 0.2209, 0.7102, 0.2098, 0.724, 0.2193, 0.7263, 0.2273, 0.7084, 0.2199, 0.7087, 0.2078, 0.7102, 0.2098, 0.7124, 0.2209, 0.7087, 0.2078, 0.6727, 0.1902, 0.6986, 0.1607, 0.7079, 0.1922, 0.7281, 0.1997, 0.7543, 0.2129, 0.7495, 0.2238, 0.7367, 0.2155, 0.7266, 0.1948, 0.7559, 0.206, 0.7543, 0.2129, 0.7281, 0.1997, 0.7559, 0.206, 0.7979, 0.2352, 0.7787, 0.232, 0.7543, 0.2129, 0.7187, 0.1028, 0.7268, 0.09579, 0.7321, 0.111, 0.7241, 0.1133, 0.7129, 0.09192, 0.7202, 0.08184, 0.7268, 0.09579, 0.7187, 0.1028, 0.7202, 0.08184, 0.7308, 0.07383, 0.7373, 0.08989, 0.7268, 0.09579, 0.8051, 0.1221, 0.8464, 0.1291, 0.8279, 0.1678, 0.7965, 0.1596, 0.7241, 0.1133, 0.7321, 0.111, 0.7353, 0.1237, 0.7242, 0.1259, 0.7321, 0.111, 0.7436, 0.1064, 0.7475, 0.12, 0.7353, 0.1237, 0.6945, 0.2444, 0.7049, 0.2694, 0.6828, 0.305, 0.6758, 0.2785, 0.7084, 0.2199, 0.7179, 0.2446, 0.7049, 0.2694, 0.6945, 0.2444, 0.7179, 0.2446, 0.7434, 0.2836, 0.7235, 0.3094, 0.7049, 0.2694, 0.652, 0.08958, 0.6487, 0.08054, 0.6592, 0.07682, 0.6613, 0.08348, 0.6758, 0.2785, 0.6828, 0.305, 0.6495, 0.3201, 0.6431, 0.286, 0.6828, 0.305, 0.6973, 0.3365, 0.6653, 0.3551, 0.6495, 0.3201, 0.7079, 0.1922, 0.7266, 0.1948, 0.7281, 0.1997, 0.714, 0.1983, 0.6711, 0.08119, 0.6715, 0.07206, 0.6834, 0.06783, 0.6818, 0.07803, 0.6613, 0.08348, 0.6592, 0.07682, 0.6715, 0.07206, 0.6711, 0.08119, 0.6592, 0.07682, 0.657, 0.06699, 0.6697, 0.06244, 0.6715, 0.07206, 0.7568, 0.18, 0.7852, 0.1918, 0.7559, 0.206, 0.7266, 0.1948, 0.7965, 0.1596, 0.8279, 0.1678, 0.7852, 0.1918, 0.7568, 0.18, 0.8279, 0.1678, 0.8644, 0.1855, 0.8298, 0.2146, 0.7852, 0.1918, 0.7055, 0.08752, 0.71, 0.06929, 0.7202, 0.08184, 0.7129, 0.09192, 0.6883, 0.1243, 0.6717, 0.1165, 0.6891, 0.08053, 0.7055, 0.08752, 0.6818, 0.07803, 0.6834, 0.06783, 0.6956, 0.06374, 0.6891, 0.08053, 0.6834, 0.06783, 0.6811, 0.05748, 0.6918, 0.05462, 0.6956, 0.06374, 0.8442, 0.3074, 0.8089, 0.3345, 0.754, 0.2668, 0.7791, 0.2446, 0.9312, 0.3634, 0.9376, 0.3745, 0.9028, 0.3962, 0.8747, 0.3385, 0.8153, 0.0445, 0.7727, 0.04524, 0.7536, 0.03874, 0.8087, 0.02935, 0.7087, 0.2078, 0.7079, 0.1922, 0.714, 0.1983, 0.7102, 0.2098, 0.7129, 0.09192, 0.6989, 0.1259, 0.6883, 0.1243, 0.7055, 0.08752, 0.7271, 0.1425, 0.7266, 0.1948, 0.7079, 0.1922, 0.6986, 0.1607, 0.7791, 0.2446, 0.754, 0.2668, 0.7504, 0.2561, 0.7676, 0.2404, 0.7979, 0.2352, 0.8587, 0.2875, 0.8442, 0.3074, 0.7791, 0.2446, 0.8587, 0.2875, 0.9312, 0.3634, 0.8747, 0.3385, 0.8442, 0.3074, 0.6811, 0.05748, 0.6781, 0.03966, 0.6889, 0.04228, 0.6918, 0.05462, 0.6781, 0.03966, 0.6732, 0.02409, 0.6865, 0.02773, 0.6889, 0.04228, 0.7199, 0.0646, 0.7343, 0.05376, 0.7508, 0.05806, 0.7308, 0.07383, 0.9241, 0.3431, 0.9601, 0.3426, 0.9376, 0.3745, 0.9312, 0.3634, 0.935, 0.3006, 0.9672, 0.2919, 0.9601, 0.3426, 0.9241, 0.3431, 0.7962, 0.08048, 0.7832, 0.07386, 0.7787, 0.05875, 0.8078, 0.06111, 0.7187, 0.1028, 0.7113, 0.1263, 0.6989, 0.1259, 0.7129, 0.09192, 0.7241, 0.1133, 0.7242, 0.1259, 0.7113, 0.1263, 0.7187, 0.1028, 0.8051, 0.1221, 0.7965, 0.1596, 0.7568, 0.18, 0.7622, 0.1283, 0.8298, 0.2146, 0.8852, 0.2714, 0.8587, 0.2875, 0.7979, 0.2352, 0.8644, 0.1855, 0.9136, 0.2411, 0.8852, 0.2714, 0.8298, 0.2146, 0.9136, 0.2411, 0.935, 0.3006, 0.9241, 0.3431, 0.8852, 0.2714, 0.6697, 0.06244, 0.657, 0.06699, 0.6594, 0.05841, 0.6689, 0.05622, 0.6667, 0.04249, 0.6781, 0.03966, 0.6761, 0.04658, 0.6682, 0.04893, 0.655, 0.04537, 0.6564, 0.03213, 0.6649, 0.0276, 0.6667, 0.04249, 0.754, 0.2668, 0.8089, 0.3345, 0.7867, 0.3451, 0.7434, 0.2836, 0.6891, 0.08053, 0.6717, 0.1165, 0.6645, 0.1089, 0.6818, 0.07803, 0.8306, 0.3635, 0.8608, 0.4116, 0.8338, 0.423, 0.8236, 0.3993, 0.811, 0.3998, 0.8054, 0.4302, 0.7682, 0.4272, 0.7788, 0.4046, 0.8236, 0.3993, 0.8338, 0.423, 0.8054, 0.4302, 0.811, 0.3998, 0.6548, 0.006485, 0.6732, 0.02409, 0.6649, 0.0276, 0.6513, 0.01638, 0.6711, 0.08119, 0.6578, 0.09955, 0.652, 0.08958, 0.6613, 0.08348, 0.6818, 0.07803, 0.6645, 0.1089, 0.6578, 0.09955, 0.6711, 0.08119, 0.6585, 0.2175, 0.7084, 0.2199, 0.6945, 0.2444, 0.6474, 0.2492, 0.7508, 0.05806, 0.7604, 0.07345, 0.7521, 0.07866, 0.7459, 0.06751, 0.7436, 0.1064, 0.7373, 0.08989, 0.7442, 0.08525, 0.7508, 0.09754, 0.7384, 0.3817, 0.7788, 0.4046, 0.7682, 0.4272, 0.7201, 0.4076, 0.7235, 0.3094, 0.7664, 0.3635, 0.7384, 0.3817, 0.6973, 0.3365, 0.7434, 0.2836, 0.7867, 0.3451, 0.7664, 0.3635, 0.7235, 0.3094, 0.7867, 0.3451, 0.8236, 0.3993, 0.811, 0.3998, 0.7664, 0.3635, 0.7604, 0.07345, 0.7694, 0.08988, 0.7584, 0.09159, 0.7521, 0.07866, 0.7308, 0.07383, 0.7508, 0.05806, 0.7459, 0.06751, 0.7379, 0.07399, 0.7694, 0.08988, 0.7832, 0.07386, 0.7962, 0.08048, 0.7802, 0.1001, 0.8644, 0.1855, 0.8886, 0.1486, 0.9415, 0.1427, 0.915, 0.1672, 0.7373, 0.08989, 0.7308, 0.07383, 0.7379, 0.07399, 0.7442, 0.08525, 0.7508, 0.05806, 0.7727, 0.04524, 0.7787, 0.05875, 0.7604, 0.07345, 0.8379, 0.4784, 0.8196, 0.4774, 0.8224, 0.4466, 0.8409, 0.4525, 0.8295, 0.6743, 0.81, 0.6777, 0.8046, 0.6265, 0.8201, 0.6242, 0.81, 0.6777, 0.7899, 0.6796, 0.7886, 0.6255, 0.8046, 0.6265, 0.7899, 0.6796, 0.7691, 0.6806, 0.7716, 0.622, 0.7886, 0.6255, 0.7691, 0.6806, 0.7473, 0.6809, 0.7525, 0.6179, 0.7716, 0.622, 0.7473, 0.6809, 0.7242, 0.6808, 0.7305, 0.6143, 0.7525, 0.6179, 0.8861, 0.6586, 0.8673, 0.6643, 0.8512, 0.612, 0.8695, 0.6047, 0.8673, 0.6643, 0.8485, 0.6698, 0.8353, 0.619, 0.8512, 0.612, 0.8201, 0.6242, 0.8189, 0.6169, 0.8327, 0.6104, 0.8353, 0.619, 0.8189, 0.6169, 0.8201, 0.6242, 0.8046, 0.6265, 0.8044, 0.6193, 0.8469, 0.6021, 0.8512, 0.612, 0.8353, 0.619, 0.8327, 0.6104, 0.8624, 0.5962, 0.8695, 0.6047, 0.8512, 0.612, 0.8469, 0.6021, 0.7564, 0.6059, 0.7525, 0.6179, 0.7305, 0.6143, 0.7377, 0.6038, 0.7742, 0.6118, 0.7716, 0.622, 0.7525, 0.6179, 0.7564, 0.6059, 0.7895, 0.6172, 0.7886, 0.6255, 0.7716, 0.622, 0.7742, 0.6118, 0.8044, 0.6193, 0.8046, 0.6265, 0.7886, 0.6255, 0.7895, 0.6172, 0.8196, 0.4774, 0.8011, 0.4768, 0.8019, 0.4436, 0.8224, 0.4466, 0.8011, 0.4768, 0.7824, 0.477, 0.7808, 0.447, 0.8019, 0.4436, 0.7824, 0.477, 0.7633, 0.478, 0.7615, 0.4534, 0.7808, 0.447, 0.7633, 0.478, 0.7439, 0.48, 0.7422, 0.4599, 0.7615, 0.4534, 0.7439, 0.48, 0.7233, 0.4832, 0.7212, 0.4636, 0.7422, 0.4599, 0.8753, 0.4836, 0.856, 0.4802, 0.8584, 0.4596, 0.8772, 0.4652, 0.856, 0.4802, 0.8379, 0.4784, 0.8409, 0.4525, 0.8584, 0.4596, 0.5275, 0.9079, 0.5411, 0.9061, 0.5437, 0.9191, 0.5279, 0.9209, 0.5839, 0.8903, 0.5942, 0.8841, 0.5991, 0.8888, 0.5899, 0.8974, 0.5411, 0.9061, 0.5545, 0.9026, 0.559, 0.9148, 0.5437, 0.9191, 0.559, 0.9148, 0.5545, 0.9026, 0.5683, 0.8976, 0.5742, 0.9079, 0.4838, 0.9057, 0.4857, 0.9001, 0.4975, 0.8997, 0.4956, 0.9076, 0.5942, 0.8841, 0.6119, 0.8701, 0.5991, 0.8888, 0.462, 0.8994, 0.4857, 0.9001, 0.4838, 0.9057, 0.5128, 0.9084, 0.5275, 0.9079, 0.5279, 0.9209, 0.5112, 0.9202, 0.4956, 0.9076, 0.5128, 0.9084, 0.5112, 0.9202, 0.4927, 0.9164, 0.5683, 0.8976, 0.5839, 0.8903, 0.5899, 0.8974, 0.5742, 0.9079, 0.5411, 0.9061, 0.5392, 0.8959, 0.5509, 0.8929, 0.5545, 0.9026, 0.5545, 0.9026, 0.5509, 0.8929, 0.5636, 0.8889, 0.5683, 0.8976, 0.4857, 0.9001, 0.4863, 0.8949, 0.4981, 0.8928, 0.4975, 0.8997, 0.5942, 0.8841, 0.5903, 0.8796, 0.6119, 0.8701, 0.462, 0.8994, 0.4863, 0.8949, 0.4857, 0.9001, 0.5128, 0.9084, 0.5139, 0.8987, 0.5271, 0.8975, 0.5275, 0.9079, 0.4956, 0.9076, 0.4975, 0.8997, 0.5139, 0.8987, 0.5128, 0.9084, 0.5683, 0.8976, 0.5636, 0.8889, 0.5792, 0.8838, 0.5839, 0.8903, 0.5275, 0.9079, 0.5271, 0.8975, 0.5392, 0.8959, 0.5411, 0.9061, 0.5839, 0.8903, 0.5792, 0.8838, 0.5903, 0.8796, 0.5942, 0.8841, 0.5392, 0.8959, 0.5377, 0.8885, 0.5484, 0.885, 0.5509, 0.8929, 0.5903, 0.8796, 0.5878, 0.875, 0.6119, 0.8701, 0.5509, 0.8929, 0.5484, 0.885, 0.5604, 0.8815, 0.5636, 0.8889, 0.462, 0.8994, 0.4853, 0.89, 0.4863, 0.8949, 0.4863, 0.8949, 0.4853, 0.89, 0.497, 0.8865, 0.4981, 0.8928, 0.5139, 0.8987, 0.514, 0.8905, 0.5265, 0.8893, 0.5271, 0.8975, 0.4975, 0.8997, 0.4981, 0.8928, 0.514, 0.8905, 0.5139, 0.8987, 0.5636, 0.8889, 0.5604, 0.8815, 0.576, 0.8776, 0.5792, 0.8838, 0.5271, 0.8975, 0.5265, 0.8893, 0.5377, 0.8885, 0.5392, 0.8959, 0.5792, 0.8838, 0.576, 0.8776, 0.5878, 0.875, 0.5903, 0.8796, 0.5484, 0.885, 0.5468, 0.8778, 0.5587, 0.8743, 0.5604, 0.8815, 0.5878, 0.875, 0.5868, 0.8702, 0.6119, 0.8701, 0.462, 0.8994, 0.4825, 0.8856, 0.4853, 0.89, 0.514, 0.8905, 0.5129, 0.8832, 0.5252, 0.882, 0.5265, 0.8893, 0.4981, 0.8928, 0.497, 0.8865, 0.5129, 0.8832, 0.514, 0.8905, 0.5604, 0.8815, 0.5587, 0.8743, 0.5747, 0.8713, 0.576, 0.8776, 0.5265, 0.8893, 0.5252, 0.882, 0.5368, 0.8838, 0.5377, 0.8885, 0.576, 0.8776, 0.5747, 0.8713, 0.5868, 0.8702, 0.5878, 0.875, 0.5377, 0.8885, 0.5368, 0.8838, 0.5468, 0.8778, 0.5484, 0.885, 0.4853, 0.89, 0.4825, 0.8856, 0.4938, 0.8806, 0.497, 0.8865, 0.5468, 0.8778, 0.5458, 0.8687, 0.5587, 0.8662, 0.5587, 0.8743, 0.5129, 0.8832, 0.5099, 0.8757, 0.5227, 0.8732, 0.5252, 0.882, 0.497, 0.8865, 0.4938, 0.8806, 0.5099, 0.8757, 0.5129, 0.8832, 0.5587, 0.8743, 0.5587, 0.8662, 0.5754, 0.8646, 0.5747, 0.8713, 0.5252, 0.882, 0.5227, 0.8732, 0.5345, 0.872, 0.5368, 0.8838, 0.5747, 0.8713, 0.5754, 0.8646, 0.5878, 0.865, 0.5868, 0.8702, 0.5368, 0.8838, 0.5345, 0.872, 0.5458, 0.8687, 0.5468, 0.8778, 0.4825, 0.8856, 0.4781, 0.8817, 0.4887, 0.8745, 0.4938, 0.8806, 0.5868, 0.8702, 0.5878, 0.865, 0.6119, 0.8701, 0.462, 0.8994, 0.4781, 0.8817, 0.4825, 0.8856, 0.5458, 0.8687, 0.5454, 0.8577, 0.56, 0.8565, 0.5587, 0.8662, 0.4938, 0.8806, 0.4887, 0.8745, 0.505, 0.8672, 0.5099, 0.8757, 0.5099, 0.8757, 0.505, 0.8672, 0.519, 0.8629, 0.5227, 0.8732, 0.5587, 0.8662, 0.56, 0.8565, 0.5779, 0.8571, 0.5754, 0.8646, 0.5227, 0.8732, 0.519, 0.8629, 0.5321, 0.8601, 0.5345, 0.872, 0.5754, 0.8646, 0.5779, 0.8571, 0.5903, 0.8597, 0.5878, 0.865, 0.5345, 0.872, 0.5321, 0.8601, 0.5454, 0.8577, 0.5458, 0.8687, 0.4781, 0.8817, 0.4722, 0.8781, 0.4814, 0.8682, 0.4887, 0.8745, 0.5878, 0.865, 0.5903, 0.8597, 0.6119, 0.8701, 0.462, 0.8994, 0.4722, 0.8781, 0.4781, 0.8817, 0.5454, 0.8577, 0.5455, 0.8437, 0.5628, 0.8444, 0.56, 0.8565, 0.505, 0.8672, 0.4979, 0.857, 0.5136, 0.8499, 0.519, 0.8629, 0.56, 0.8565, 0.5628, 0.8444, 0.5822, 0.8485, 0.5779, 0.8571, 0.519, 0.8629, 0.5136, 0.8499, 0.5293, 0.8456, 0.5321, 0.8601, 0.5779, 0.8571, 0.5822, 0.8485, 0.5944, 0.8542, 0.5903, 0.8597, 0.5321, 0.8601, 0.5293, 0.8456, 0.5455, 0.8437, 0.5454, 0.8577, 0.4722, 0.8781, 0.4648, 0.8747, 0.4718, 0.8614, 0.4814, 0.8682, 0.5903, 0.8597, 0.5944, 0.8542, 0.6119, 0.8701, 0.462, 0.8994, 0.4648, 0.8747, 0.4722, 0.8781, 0.4887, 0.8745, 0.4814, 0.8682, 0.4979, 0.857, 0.505, 0.8672, 0.5628, 0.8444, 0.5671, 0.8291, 0.5885, 0.8386, 0.5822, 0.8485, 0.4979, 0.857, 0.4881, 0.8445, 0.5062, 0.8333, 0.5136, 0.8499, 0.5136, 0.8499, 0.5062, 0.8333, 0.5257, 0.827, 0.5293, 0.8456, 0.5822, 0.8485, 0.5885, 0.8386, 0.6001, 0.8482, 0.5944, 0.8542, 0.5293, 0.8456, 0.5257, 0.827, 0.5462, 0.8255, 0.5455, 0.8437, 0.5455, 0.8437, 0.5462, 0.8255, 0.5671, 0.8291, 0.5628, 0.8444, 0.4648, 0.8747, 0.4555, 0.8713, 0.4598, 0.8532, 0.4718, 0.8614, 0.5944, 0.8542, 0.6001, 0.8482, 0.6119, 0.8701, 0.462, 0.8994, 0.4555, 0.8713, 0.4648, 0.8747, 0.4814, 0.8682, 0.4718, 0.8614, 0.4881, 0.8445, 0.4979, 0.857, 0.4881, 0.8445, 0.4756, 0.8286, 0.4966, 0.8122, 0.5062, 0.8333, 0.5671, 0.8291, 0.5727, 0.8096, 0.5966, 0.8264, 0.5885, 0.8386, 0.5062, 0.8333, 0.4966, 0.8122, 0.521, 0.8032, 0.5257, 0.827, 0.5885, 0.8386, 0.5966, 0.8264, 0.6074, 0.8416, 0.6001, 0.8482, 0.5257, 0.827, 0.521, 0.8032, 0.5471, 0.8023, 0.5462, 0.8255, 0.5462, 0.8255, 0.5471, 0.8023, 0.5727, 0.8096, 0.5671, 0.8291, 0.462, 0.8994, 0.4449, 0.8693, 0.4555, 0.8713, 0.6001, 0.8482, 0.6074, 0.8416, 0.6119, 0.8701, 0.6074, 0.8416, 0.6164, 0.8358, 0.6119, 0.8701, 0.4718, 0.8614, 0.4598, 0.8532, 0.4756, 0.8286, 0.4881, 0.8445, 0.5727, 0.8096, 0.5806, 0.7875, 0.6071, 0.814, 0.5966, 0.8264, 0.4966, 0.8122, 0.4844, 0.7872, 0.5154, 0.7742, 0.521, 0.8032, 0.5966, 0.8264, 0.6071, 0.814, 0.6164, 0.8358, 0.6074, 0.8416, 0.521, 0.8032, 0.5154, 0.7742, 0.5489, 0.7746, 0.5471, 0.8023, 0.5471, 0.8023, 0.5489, 0.7746, 0.5806, 0.7875, 0.5727, 0.8096, 0.4449, 0.8693, 0.4339, 0.8702, 0.4285, 0.8405, 0.4453, 0.8456, 0.4555, 0.8713, 0.4449, 0.8693, 0.4453, 0.8456, 0.4598, 0.8532, 0.462, 0.8994, 0.4339, 0.8702, 0.4449, 0.8693, 0.4756, 0.8286, 0.4599, 0.8111, 0.4844, 0.7872, 0.4966, 0.8122, 0.4598, 0.8532, 0.4453, 0.8456, 0.4599, 0.8111, 0.4756, 0.8286, 0.4844, 0.7872, 0.4682, 0.7591, 0.5085, 0.7389, 0.5154, 0.7742, 0.6071, 0.814, 0.6207, 0.8029, 0.627, 0.8324, 0.6164, 0.8358, 0.5154, 0.7742, 0.5085, 0.7389, 0.5534, 0.7424, 0.5489, 0.7746, 0.5489, 0.7746, 0.5534, 0.7424, 0.5927, 0.7641, 0.5806, 0.7875, 0.4339, 0.8702, 0.4236, 0.8755, 0.4093, 0.8404, 0.4285, 0.8405, 0.6164, 0.8358, 0.627, 0.8324, 0.6119, 0.8701, 0.462, 0.8994, 0.4236, 0.8755, 0.4339, 0.8702, 0.4599, 0.8111, 0.4399, 0.794, 0.4682, 0.7591, 0.4844, 0.7872, 0.4453, 0.8456, 0.4285, 0.8405, 0.4399, 0.794, 0.4599, 0.8111, 0.5806, 0.7875, 0.5927, 0.7641, 0.6207, 0.8029, 0.6071, 0.814, 0.6207, 0.8029, 0.6385, 0.7956, 0.6385, 0.8335, 0.627, 0.8324, 0.4682, 0.7591, 0.4433, 0.728, 0.4992, 0.6917, 0.5085, 0.7389, 0.5085, 0.7389, 0.4992, 0.6917, 0.5647, 0.7042, 0.5534, 0.7424, 0.5534, 0.7424, 0.5647, 0.7042, 0.6128, 0.7413, 0.5927, 0.7641, 0.4596, 0.9339, 0.4674, 0.9308, 0.4796, 0.9473, 0.4709, 0.9559, 0.627, 0.8324, 0.6385, 0.8335, 0.6119, 0.8701, 0.462, 0.8994, 0.4674, 0.9308, 0.4596, 0.9339, 0.4399, 0.794, 0.4127, 0.7804, 0.4433, 0.728, 0.4682, 0.7591, 0.4285, 0.8405, 0.4093, 0.8404, 0.4127, 0.7804, 0.4399, 0.794, 0.5927, 0.7641, 0.6128, 0.7413, 0.6385, 0.7956, 0.6207, 0.8029, 0.625, 0.9258, 0.6137, 0.9211, 0.6188, 0.9012, 0.6271, 0.9012, 0.1356, 0.4934, 0.1392, 0.4897, 0.2788, 0.5005, 0.2474, 0.5179, 0.1021, 0.4785, 0.09723, 0.4824, 0.01871, 0.4564, 0.04925, 0.4204, 0.558, 0.9923, 0.5538, 0.9708, 0.577, 0.9624, 0.587, 0.9807, 0.587, 0.9807, 0.577, 0.9624, 0.5976, 0.9465, 0.6105, 0.9584, 0.4674, 0.9308, 0.4733, 0.9253, 0.4855, 0.9372, 0.4796, 0.9473, 0.6271, 0.9012, 0.6188, 0.9012, 0.6119, 0.8701, 0.462, 0.8994, 0.4733, 0.9253, 0.4674, 0.9308, 0.4966, 0.9806, 0.504, 0.9648, 0.5291, 0.9718, 0.5267, 0.9925, 0.4709, 0.9559, 0.4796, 0.9473, 0.504, 0.9648, 0.4966, 0.9806, 0.6105, 0.9584, 0.5976, 0.9465, 0.6137, 0.9211, 0.625, 0.9258, 0.5267, 0.9925, 0.5291, 0.9718, 0.5538, 0.9708, 0.558, 0.9923, 0.09685, 0.4875, 0.101, 0.4927, 0.04186, 0.5433, 0.01623, 0.4974, 0.09723, 0.4824, 0.09685, 0.4875, 0.01623, 0.4974, 0.01871, 0.4564, 0.5538, 0.9708, 0.5501, 0.9521, 0.57, 0.9455, 0.577, 0.9624, 0.577, 0.9624, 0.57, 0.9455, 0.5883, 0.9335, 0.5976, 0.9465, 0.4733, 0.9253, 0.4776, 0.9187, 0.4896, 0.9266, 0.4855, 0.9372, 0.6188, 0.9012, 0.6113, 0.8984, 0.6119, 0.8701, 0.462, 0.8994, 0.4776, 0.9187, 0.4733, 0.9253, 0.504, 0.9648, 0.5078, 0.9492, 0.5293, 0.9535, 0.5291, 0.9718, 0.4796, 0.9473, 0.4855, 0.9372, 0.5078, 0.9492, 0.504, 0.9648, 0.5976, 0.9465, 0.5883, 0.9335, 0.6044, 0.914, 0.6137, 0.9211, 0.5291, 0.9718, 0.5293, 0.9535, 0.5501, 0.9521, 0.5538, 0.9708, 0.6137, 0.9211, 0.6044, 0.914, 0.6113, 0.8984, 0.6188, 0.9012, 0.1395, 0.4853, 0.1365, 0.4819, 0.2507, 0.4642, 0.28, 0.4804, 0.1392, 0.4897, 0.1395, 0.4853, 0.28, 0.4804, 0.2788, 0.5005, 0.5501, 0.9521, 0.5467, 0.9347, 0.5642, 0.9294, 0.57, 0.9455, 0.4776, 0.9187, 0.4809, 0.9119, 0.4927, 0.9164, 0.4896, 0.9266, 0.57, 0.9455, 0.5642, 0.9294, 0.5807, 0.9202, 0.5883, 0.9335, 0.6113, 0.8984, 0.6047, 0.8939, 0.6119, 0.8701, 0.462, 0.8994, 0.4809, 0.9119, 0.4776, 0.9187, 0.5078, 0.9492, 0.5098, 0.9341, 0.5286, 0.9364, 0.5293, 0.9535, 0.4855, 0.9372, 0.4896, 0.9266, 0.5098, 0.9341, 0.5078, 0.9492, 0.5883, 0.9335, 0.5807, 0.9202, 0.5966, 0.9057, 0.6044, 0.914, 0.5293, 0.9535, 0.5286, 0.9364, 0.5467, 0.9347, 0.5501, 0.9521, 0.6044, 0.914, 0.5966, 0.9057, 0.6047, 0.8939, 0.6113, 0.8984, 0.101, 0.4927, 0.11, 0.4952, 0.08609, 0.5607, 0.04186, 0.5433, 0.1245, 0.4783, 0.1114, 0.4772, 0.09534, 0.4069, 0.1799, 0.4384, 0.5467, 0.9347, 0.5437, 0.9191, 0.559, 0.9148, 0.5642, 0.9294, 0.5642, 0.9294, 0.559, 0.9148, 0.5742, 0.9079, 0.5807, 0.9202, 0.6047, 0.8939, 0.5991, 0.8888, 0.6119, 0.8701, 0.1114, 0.4772, 0.1021, 0.4785, 0.04925, 0.4204, 0.09534, 0.4069, 0.5098, 0.9341, 0.5112, 0.9202, 0.5279, 0.9209, 0.5286, 0.9364, 0.4896, 0.9266, 0.4927, 0.9164, 0.5112, 0.9202, 0.5098, 0.9341, 0.5807, 0.9202, 0.5742, 0.9079, 0.5899, 0.8974, 0.5966, 0.9057, 0.5286, 0.9364, 0.5279, 0.9209, 0.5437, 0.9191, 0.5467, 0.9347, 0.5966, 0.9057, 0.5899, 0.8974, 0.5991, 0.8888, 0.6047, 0.8939, 0.462, 0.8994, 0.4838, 0.9057, 0.4809, 0.9119, 0.1365, 0.4819, 0.1245, 0.4783, 0.1799, 0.4384, 0.2507, 0.4642, 0.11, 0.4952, 0.1231, 0.4958, 0.174, 0.5361, 0.08609, 0.5607, 0.1985, 0.233, 0.2141, 0.2228, 0.2139, 0.222, 0.1957, 0.2272, 0.1373, 0.1254, 0.1782, 0.175, 0.1941, 0.1659, 0.1705, 0.1054, 0.2563, 0.3295, 0.2331, 0.2734, 0.2164, 0.2773, 0.2209, 0.3382, 0.09733, 0.1898, 0.159, 0.2054, 0.1662, 0.1887, 0.1121, 0.1545, 0.2871, 0.3103, 0.2475, 0.2642, 0.2331, 0.2734, 0.2563, 0.3295, 0.09412, 0.2276, 0.1572, 0.2235, 0.159, 0.2054, 0.09733, 0.1898, 0.3108, 0.2823, 0.258, 0.2505, 0.2475, 0.2642, 0.2871, 0.3103, 0.1026, 0.2644, 0.1611, 0.2412, 0.1572, 0.2235, 0.09412, 0.2276, 0.3255, 0.2475, 0.2632, 0.2331, 0.258, 0.2505, 0.3108, 0.2823, 0.122, 0.2966, 0.1701, 0.2567, 0.1611, 0.2412, 0.1026, 0.2644, 0.2482, 0.1004, 0.2308, 0.1654, 0.248, 0.1752, 0.2858, 0.1162, 0.1502, 0.3211, 0.1833, 0.2686, 0.1701, 0.2567, 0.122, 0.2966, 0.2087, 0.0968, 0.2122, 0.1625, 0.2308, 0.1654, 0.2482, 0.1004, 0.1844, 0.3354, 0.1993, 0.2757, 0.1833, 0.2686, 0.1502, 0.3211, 0.1705, 0.1054, 0.1941, 0.1659, 0.2122, 0.1625, 0.2087, 0.0968, 0.2209, 0.3382, 0.2164, 0.2773, 0.1993, 0.2757, 0.1844, 0.3354, 0.1121, 0.1545, 0.1662, 0.1887, 0.1782, 0.175, 0.1373, 0.1254, 0.2015, 0.2039, 0.1782, 0.175, 0.1662, 0.1887, 0.1977, 0.2087, 0.1977, 0.2087, 0.1662, 0.1887, 0.159, 0.2054, 0.1953, 0.2145, 0.1953, 0.2145, 0.159, 0.2054, 0.1572, 0.2235, 0.1946, 0.2209, 0.1946, 0.2209, 0.1572, 0.2235, 0.1611, 0.2412, 0.1957, 0.2272, 0.1957, 0.2272, 0.1611, 0.2412, 0.1701, 0.2567, 0.1985, 0.233, 0.1985, 0.233, 0.1701, 0.2567, 0.1833, 0.2686, 0.2027, 0.2375, 0.2027, 0.2375, 0.1833, 0.2686, 0.1993, 0.2757, 0.2079, 0.2407, 0.2079, 0.2407, 0.1993, 0.2757, 0.2164, 0.2773, 0.2135, 0.242, 0.2135, 0.242, 0.2164, 0.2773, 0.2331, 0.2734, 0.2189, 0.2417, 0.2189, 0.2417, 0.2331, 0.2734, 0.2475, 0.2642, 0.2235, 0.2398, 0.2235, 0.2398, 0.2475, 0.2642, 0.258, 0.2505, 0.2268, 0.2369, 0.2268, 0.2369, 0.258, 0.2505, 0.2632, 0.2331, 0.2285, 0.2335, 0.2194, 0.2004, 0.248, 0.1752, 0.2308, 0.1654, 0.2159, 0.1991, 0.2159, 0.1991, 0.2308, 0.1654, 0.2122, 0.1625, 0.2113, 0.199, 0.2113, 0.199, 0.2122, 0.1625, 0.1941, 0.1659, 0.2062, 0.2006, 0.2062, 0.2006, 0.1941, 0.1659, 0.1782, 0.175, 0.2015, 0.2039, 0.2159, 0.1991, 0.2197, 0.2151, 0.2216, 0.2146, 0.2194, 0.2004, 0.2027, 0.2375, 0.2145, 0.2235, 0.2141, 0.2228, 0.1985, 0.233, 0.2113, 0.199, 0.2179, 0.2159, 0.2197, 0.2151, 0.2159, 0.1991, 0.2079, 0.2407, 0.2151, 0.2241, 0.2145, 0.2235, 0.2027, 0.2375, 0.2062, 0.2006, 0.2165, 0.2168, 0.2179, 0.2159, 0.2113, 0.199, 0.2135, 0.242, 0.216, 0.2245, 0.2151, 0.2241, 0.2079, 0.2407, 0.1977, 0.2087, 0.2148, 0.2189, 0.2155, 0.2179, 0.2015, 0.2039, 0.2015, 0.2039, 0.2155, 0.2179, 0.2165, 0.2168, 0.2062, 0.2006, 0.2189, 0.2417, 0.2172, 0.2247, 0.216, 0.2245, 0.2135, 0.242, 0.1953, 0.2145, 0.2143, 0.22, 0.2148, 0.2189, 0.1977, 0.2087, 0.2235, 0.2398, 0.2187, 0.2244, 0.2172, 0.2247, 0.2189, 0.2417, 0.1946, 0.2209, 0.214, 0.221, 0.2143, 0.22, 0.1953, 0.2145, 0.2268, 0.2369, 0.2203, 0.2238, 0.2187, 0.2244, 0.2235, 0.2398, 0.1957, 0.2272, 0.2139, 0.222, 0.214, 0.221, 0.1946, 0.2209, 0.2285, 0.2335, 0.2218, 0.2228, 0.2203, 0.2238, 0.2268, 0.2369, 0.7057, 0.8136, 0.7663, 0.7383, 0.7925, 0.7623, 0.7415, 0.8348, 0.7415, 0.8348, 0.7925, 0.7623, 0.8211, 0.7872, 0.7688, 0.8571, 0.7688, 0.8571, 0.8211, 0.7872, 0.8482, 0.8171, 0.7846, 0.8741, 0.7846, 0.8741, 0.8482, 0.8171, 0.8725, 0.8437, 0.8059, 0.8994, 0.8059, 0.8994, 0.8725, 0.8437, 0.8977, 0.8657, 0.829, 0.9347, 0.6993, 0.9507, 0.697, 0.9487, 0.7089, 0.9416, 0.715, 0.9456, 0.697, 0.9487, 0.6993, 0.9507, 0.6904, 0.9352, 0.6982, 0.9367, 0.715, 0.9456, 0.7089, 0.9416, 0.7164, 0.9347, 0.7223, 0.9347, 0.7145, 0.9212, 0.7174, 0.9168, 0.7227, 0.9239, 0.718, 0.9267, 0.718, 0.9267, 0.7227, 0.9239, 0.7223, 0.9347, 0.7164, 0.9347, 0.7014, 0.9267, 0.6983, 0.9212, 0.708, 0.9156, 0.7078, 0.9209, 0.6982, 0.9367, 0.6904, 0.9352, 0.6983, 0.9212, 0.7014, 0.9267, 0.9629, 0.8587, 0.9588, 0.8933, 0.9261, 0.8829, 0.9403, 0.8517, 0.8482, 0.8171, 0.8827, 0.7865, 0.9002, 0.8164, 0.8725, 0.8437, 0.8827, 0.7865, 0.8482, 0.8171, 0.8211, 0.7872, 0.8605, 0.7483, 0.7425, 0.712, 0.776, 0.6916, 0.7953, 0.7115, 0.7663, 0.7383, 0.8228, 0.7293, 0.7925, 0.7623, 0.7663, 0.7383, 0.7953, 0.7115, 0.8605, 0.7483, 0.8211, 0.7872, 0.7925, 0.7623, 0.8228, 0.7293, 0.6951, 0.05073, 0.6918, 0.05462, 0.6889, 0.04228, 0.6931, 0.04346, 0.8725, 0.8437, 0.9002, 0.8164, 0.9194, 0.8375, 0.8977, 0.8657, 0.9403, 0.8517, 0.9261, 0.8829, 0.8977, 0.8657, 0.9194, 0.8375, 0.7498, 0.02164, 0.7536, 0.03874, 0.7344, 0.0439, 0.733, 0.03138, 0.6889, 0.04228, 0.6865, 0.02773, 0.6949, 0.03659, 0.6931, 0.04346, 0.6931, 0.04346, 0.6944, 0.04343, 0.6964, 0.05024, 0.6951, 0.05073, 0.7199, 0.0646, 0.71, 0.06929, 0.7084, 0.06248, 0.7181, 0.059, 0.6944, 0.04343, 0.6931, 0.04346, 0.6949, 0.03659, 0.6961, 0.03704, 0.7536, 0.03874, 0.7343, 0.05376, 0.7264, 0.05207, 0.7344, 0.0439, 0.7343, 0.05376, 0.7199, 0.0646, 0.7181, 0.059, 0.7264, 0.05207, 0.7325, 0.0433, 0.7344, 0.0439, 0.7264, 0.05207, 0.7253, 0.05092, 0.71, 0.06929, 0.6956, 0.06374, 0.699, 0.05836, 0.7084, 0.06248, 0.6956, 0.06374, 0.6918, 0.05462, 0.6951, 0.05073, 0.699, 0.05836, 0.7174, 0.05785, 0.7181, 0.059, 0.7084, 0.06248, 0.7084, 0.06123, 0.7344, 0.0439, 0.7325, 0.0433, 0.7307, 0.03192, 0.733, 0.03138, 0.6999, 0.05739, 0.699, 0.05836, 0.6951, 0.05073, 0.6964, 0.05024, 0.7084, 0.06123, 0.7084, 0.06248, 0.699, 0.05836, 0.6999, 0.05739, 0.7174, 0.9168, 0.7145, 0.9212, 0.7078, 0.9209, 0.708, 0.9156, 0.7253, 0.05092, 0.7264, 0.05207, 0.7181, 0.059, 0.7174, 0.05785, 0.6689, 0.05622, 0.6682, 0.04893, 0.6761, 0.04658, 0.6771, 0.0537, 0.9736, 0.7701, 0.975, 0.7967, 0.9625, 0.7972, 0.9619, 0.7709, 0.9151, 0.768, 0.9126, 0.7948, 0.9001, 0.7937, 0.9025, 0.7667, 0.9272, 0.7693, 0.925, 0.7958, 0.9126, 0.7948, 0.9151, 0.768, 0.9619, 0.7709, 0.9625, 0.7972, 0.9499, 0.7974, 0.9504, 0.7711, 0.9504, 0.7711, 0.9499, 0.7974, 0.9374, 0.7967, 0.9389, 0.7705, 0.04331, 0.1122, 0.07308, 0.1304, 0.1074, 0.08998, 0.08445, 0.06312, 0.2279, 0.4151, 0.2247, 0.3819, 0.1741, 0.3788, 0.1665, 0.4122, 0.1397, 0.02876, 0.153, 0.062, 0.2052, 0.04998, 0.2027, 0.01473, 0.1665, 0.4122, 0.1741, 0.3788, 0.1267, 0.3592, 0.1087, 0.3882, 0.2027, 0.01473, 0.2052, 0.04998, 0.2589, 0.05409, 0.2663, 0.01959, 0.1087, 0.3882, 0.1267, 0.3592, 0.08766, 0.3255, 0.06155, 0.3474, 0.2663, 0.01959, 0.2589, 0.05409, 0.3102, 0.07355, 0.326, 0.04131, 0.06155, 0.3474, 0.08766, 0.3255, 0.06093, 0.2813, 0.02927, 0.2942, 0.4001, 0.2707, 0.3689, 0.2597, 0.3477, 0.3058, 0.3749, 0.3238, 0.02927, 0.2942, 0.06093, 0.2813, 0.04899, 0.2309, 0.01477, 0.2335, 0.3749, 0.3238, 0.3477, 0.3058, 0.3151, 0.3433, 0.3362, 0.3681, 0.01477, 0.2335, 0.04899, 0.2309, 0.0531, 0.1789, 0.01949, 0.1709, 0.3362, 0.3681, 0.3151, 0.3433, 0.2731, 0.3695, 0.286, 0.3996, 0.01949, 0.1709, 0.0531, 0.1789, 0.07308, 0.1304, 0.04331, 0.1122, 0.286, 0.3996, 0.2731, 0.3695, 0.2247, 0.3819, 0.2279, 0.4151, 0.08445, 0.06312, 0.1074, 0.08998, 0.153, 0.062, 0.1397, 0.02876, 0.07308, 0.1304, 0.1121, 0.1545, 0.1373, 0.1254, 0.1074, 0.08998, 0.2247, 0.3819, 0.2209, 0.3382, 0.1844, 0.3354, 0.1741, 0.3788, 0.153, 0.062, 0.1705, 0.1054, 0.2087, 0.0968, 0.2052, 0.04998, 0.1741, 0.3788, 0.1844, 0.3354, 0.1502, 0.3211, 0.1267, 0.3592, 0.2052, 0.04998, 0.2087, 0.0968, 0.2482, 0.1004, 0.2589, 0.05409, 0.1267, 0.3592, 0.1502, 0.3211, 0.122, 0.2966, 0.08766, 0.3255, 0.2589, 0.05409, 0.2482, 0.1004, 0.2858, 0.1162, 0.3102, 0.07355, 0.08766, 0.3255, 0.122, 0.2966, 0.1026, 0.2644, 0.06093, 0.2813, 0.3689, 0.2597, 0.3255, 0.2475, 0.3108, 0.2823, 0.3477, 0.3058, 0.06093, 0.2813, 0.1026, 0.2644, 0.09412, 0.2276, 0.04899, 0.2309, 0.3477, 0.3058, 0.3108, 0.2823, 0.2871, 0.3103, 0.3151, 0.3433, 0.04899, 0.2309, 0.09412, 0.2276, 0.09733, 0.1898, 0.0531, 0.1789, 0.3151, 0.3433, 0.2871, 0.3103, 0.2563, 0.3295, 0.2731, 0.3695, 0.0531, 0.1789, 0.09733, 0.1898, 0.1121, 0.1545, 0.07308, 0.1304, 0.2731, 0.3695, 0.2563, 0.3295, 0.2209, 0.3382, 0.2247, 0.3819, 0.1074, 0.08998, 0.1373, 0.1254, 0.1705, 0.1054, 0.153, 0.062, 0.8485, 0.6698, 0.8295, 0.6743, 0.8201, 0.6242, 0.8353, 0.619, 0.2312, 0.9557, 0.1708, 0.9841, 0.1759, 0.9492, 0.2267, 0.9264, 0.01635, 0.887, 0.01635, 0.8204, 0.04544, 0.8122, 0.04644, 0.8679, 0.5333, 0.3447, 0.4838, 0.3364, 0.492, 0.3097, 0.555, 0.3314, 0.6585, 0.5773, 0.6256, 0.4509, 0.6469, 0.4362, 0.6794, 0.558, 0.01635, 0.8204, 0.06835, 0.7045, 0.08673, 0.7146, 0.04544, 0.8122, 0.6256, 0.4509, 0.5333, 0.3447, 0.555, 0.3314, 0.6469, 0.4362, 0.4885, 0.5837, 0.618, 0.6176, 0.5966, 0.6384, 0.4727, 0.6046, 0.6516, 0.6189, 0.662, 0.6159, 0.6684, 0.6112, 0.6485, 0.6276, 0.1708, 0.9841, 0.1047, 0.9823, 0.1207, 0.9472, 0.1759, 0.9492, 0.3821, 0.4815, 0.4885, 0.5837, 0.4727, 0.6046, 0.3666, 0.5034, 0.7223, 0.9347, 0.7541, 0.9271, 0.754, 0.9592, 0.715, 0.9456, 0.7227, 0.9239, 0.7458, 0.9064, 0.7541, 0.9271, 0.7223, 0.9347, 0.7174, 0.9168, 0.7356, 0.8953, 0.7458, 0.9064, 0.7227, 0.9239, 0.708, 0.9156, 0.7181, 0.8863, 0.7356, 0.8953, 0.7174, 0.9168, 0.6983, 0.9212, 0.6858, 0.8854, 0.7181, 0.8863, 0.708, 0.9156, 0.1357, 0.5653, 0.1644, 0.5628, 0.1647, 0.5952, 0.1408, 0.5973, 0.3771, 0.4264, 0.3821, 0.4815, 0.3666, 0.5034, 0.3479, 0.4341, 0.7541, 0.9271, 0.8059, 0.8994, 0.829, 0.9347, 0.754, 0.9592, 0.7458, 0.9064, 0.7846, 0.8741, 0.8059, 0.8994, 0.7541, 0.9271, 0.7356, 0.8953, 0.7688, 0.8571, 0.7846, 0.8741, 0.7458, 0.9064, 0.7181, 0.8863, 0.7415, 0.8348, 0.7688, 0.8571, 0.7356, 0.8953, 0.6858, 0.8854, 0.7057, 0.8136, 0.7415, 0.8348, 0.7181, 0.8863, 0.208, 0.6195, 0.2395, 0.5802, 0.3423, 0.6874, 0.3205, 0.7199, 0.08156, 0.836, 0.1041, 0.7885, 0.2358, 0.8393, 0.2182, 0.8729, 0.1041, 0.7885, 0.1277, 0.7444, 0.2581, 0.8071, 0.2358, 0.8393, 0.187, 0.6478, 0.208, 0.6195, 0.3205, 0.7199, 0.3062, 0.7438, 0.2999, 0.5279, 0.3252, 0.5132, 0.3911, 0.6417, 0.3803, 0.6496, 0.07736, 0.8538, 0.08156, 0.836, 0.2182, 0.8729, 0.2177, 0.8878, 0.1555, 0.6973, 0.1719, 0.6716, 0.2999, 0.763, 0.2906, 0.7748, 0.1719, 0.6716, 0.187, 0.6478, 0.3062, 0.7438, 0.2999, 0.763, 0.1445, 0.7147, 0.1555, 0.6973, 0.2906, 0.7748, 0.2752, 0.7853, 0.278, 0.5415, 0.2999, 0.5279, 0.3803, 0.6496, 0.3661, 0.6578, 0.2395, 0.5802, 0.278, 0.5415, 0.3661, 0.6578, 0.3423, 0.6874, 0.1277, 0.7444, 0.1445, 0.7147, 0.2752, 0.7853, 0.2581, 0.8071, 0.6256, 0.4509, 0.6585, 0.5773, 0.5985, 0.5194, 0.5774, 0.4569, 0.3771, 0.4264, 0.3915, 0.3759, 0.4342, 0.4159, 0.4199, 0.4501, 0.618, 0.6176, 0.4885, 0.5837, 0.4959, 0.5348, 0.5591, 0.5573, 0.662, 0.6159, 0.6516, 0.6189, 0.59, 0.5648, 0.6023, 0.5525, 0.3821, 0.4815, 0.3771, 0.4264, 0.4199, 0.4501, 0.4253, 0.4827, 0.4277, 0.351, 0.4838, 0.3364, 0.501, 0.3785, 0.4609, 0.394, 0.4838, 0.3364, 0.5333, 0.3447, 0.5316, 0.3858, 0.501, 0.3785, 0.5333, 0.3447, 0.6256, 0.4509, 0.5774, 0.4569, 0.5316, 0.3858, 0.3915, 0.3759, 0.4277, 0.351, 0.4609, 0.394, 0.4342, 0.4159, 0.4885, 0.5837, 0.3821, 0.4815, 0.4253, 0.4827, 0.4959, 0.5348, 0.6585, 0.5773, 0.662, 0.6159, 0.6023, 0.5525, 0.5985, 0.5194, 0.6516, 0.6189, 0.618, 0.6176, 0.5591, 0.5573, 0.59, 0.5648, 0.5985, 0.5194, 0.6023, 0.5525, 0.5373, 0.4949, 0.5358, 0.488, 0.5316, 0.3858, 0.5774, 0.4569, 0.5289, 0.476, 0.5187, 0.4659, 0.59, 0.5648, 0.5591, 0.5573, 0.5285, 0.4945, 0.5349, 0.4972, 0.4199, 0.4501, 0.4342, 0.4159, 0.4962, 0.4576, 0.4994, 0.466, 0.4959, 0.5348, 0.4253, 0.4827, 0.5076, 0.4761, 0.517, 0.4871, 0.5591, 0.5573, 0.4959, 0.5348, 0.517, 0.4871, 0.5285, 0.4945, 0.6023, 0.5525, 0.59, 0.5648, 0.5349, 0.4972, 0.5373, 0.4949, 0.4609, 0.394, 0.501, 0.3785, 0.5084, 0.4574, 0.4997, 0.4552, 0.5774, 0.4569, 0.5985, 0.5194, 0.5358, 0.488, 0.5289, 0.476, 0.501, 0.3785, 0.5316, 0.3858, 0.5187, 0.4659, 0.5084, 0.4574, 0.4253, 0.4827, 0.4199, 0.4501, 0.4994, 0.466, 0.5076, 0.4761, 0.4342, 0.4159, 0.4609, 0.394, 0.4997, 0.4552, 0.4962, 0.4576, 0.5349, 0.4972, 0.5285, 0.4945, 0.5186, 0.477, 0.4994, 0.466, 0.4962, 0.4576, 0.5186, 0.477, 0.517, 0.4871, 0.5076, 0.4761, 0.5186, 0.477, 0.5285, 0.4945, 0.517, 0.4871, 0.5186, 0.477, 0.5373, 0.4949, 0.5349, 0.4972, 0.5186, 0.477, 0.4997, 0.4552, 0.5084, 0.4574, 0.5186, 0.477, 0.5289, 0.476, 0.5358, 0.488, 0.5186, 0.477, 0.5084, 0.4574, 0.5187, 0.4659, 0.5186, 0.477, 0.5076, 0.4761, 0.4994, 0.466, 0.5186, 0.477, 0.4962, 0.4576, 0.4997, 0.4552, 0.5186, 0.477, 0.5358, 0.488, 0.5373, 0.4949, 0.5186, 0.477, 0.5187, 0.4659, 0.5289, 0.476, 0.5186, 0.477, 0.6858, 0.8854, 0.6983, 0.9212, 0.654, 0.915, 0.644, 0.8786, 0.829, 0.9347, 0.8977, 0.8657, 0.8692, 0.9562, 0.8167, 0.976, 0.8977, 0.8657, 0.9261, 0.8829, 0.8947, 0.963, 0.8692, 0.9562, 0.6983, 0.9212, 0.6904, 0.9352, 0.6634, 0.9455, 0.654, 0.915, 0.6993, 0.9507, 0.715, 0.9456, 0.7238, 0.9821, 0.6882, 0.9728, 0.6904, 0.9352, 0.6993, 0.9507, 0.6882, 0.9728, 0.6634, 0.9455, 0.7425, 0.712, 0.7663, 0.7383, 0.6684, 0.7736, 0.6636, 0.7554, 0.9261, 0.8829, 0.9588, 0.8933, 0.9222, 0.9751, 0.8947, 0.963, 0.715, 0.9456, 0.754, 0.9592, 0.763, 0.9897, 0.7238, 0.9821, 0.7057, 0.8136, 0.6858, 0.8854, 0.644, 0.8786, 0.651, 0.8255, 0.7663, 0.7383, 0.7057, 0.8136, 0.651, 0.8255, 0.6684, 0.7736, 0.754, 0.9592, 0.829, 0.9347, 0.8167, 0.976, 0.763, 0.9897, 0.6891, 0.08053, 0.6956, 0.06374, 0.71, 0.06929, 0.7055, 0.08752, 0.9389, 0.7705, 0.9374, 0.7967, 0.925, 0.7958, 0.9272, 0.7693, 0.7384, 0.3817, 0.7201, 0.4076, 0.6826, 0.4186, 0.7011, 0.3976, 0.7475, 0.12, 0.7436, 0.1064, 0.7508, 0.09754, 0.7551, 0.1074, 0.6781, 0.03966, 0.6811, 0.05748, 0.6771, 0.0537, 0.6761, 0.04658, 0.657, 0.06699, 0.6462, 0.07039, 0.6516, 0.06017, 0.6594, 0.05841, 0.7694, 0.08988, 0.7802, 0.1001, 0.7652, 0.1006, 0.7584, 0.09159, 0.7379, 0.07399, 0.7459, 0.06751, 0.7521, 0.07866, 0.7442, 0.08525, 0.9502, 0.2224, 0.9136, 0.2411, 0.9388, 0.1968, 0.9672, 0.1751, 0.6653, 0.3551, 0.6973, 0.3365, 0.6794, 0.377, 0.6588, 0.3967, 0.6973, 0.3365, 0.7384, 0.3817, 0.7011, 0.3976, 0.6794, 0.377, 0.6456, 0.04452, 0.655, 0.04537, 0.6591, 0.05158, 0.6514, 0.05181, 0.6811, 0.05748, 0.6697, 0.06244, 0.6689, 0.05622, 0.6771, 0.0537, 0.655, 0.04537, 0.6667, 0.04249, 0.6682, 0.04893, 0.6591, 0.05158, 0.9136, 0.2411, 0.8644, 0.1855, 0.915, 0.1672, 0.9388, 0.1968, 0.9857, 0.769, 0.9876, 0.796, 0.975, 0.7967, 0.9736, 0.7701, 0.7442, 0.08525, 0.7521, 0.07866, 0.7584, 0.09159, 0.7508, 0.09754, 0.7508, 0.09754, 0.7584, 0.09159, 0.7652, 0.1006, 0.7551, 0.1074, 0.9415, 0.1427, 0.9672, 0.1751, 0.9388, 0.1968, 0.915, 0.1672, 0.6794, 0.377, 0.7011, 0.3976, 0.6826, 0.4186, 0.6588, 0.3967, 0.6516, 0.06017, 0.6514, 0.05181, 0.6591, 0.05158, 0.6594, 0.05841, 0.6594, 0.05841, 0.6591, 0.05158, 0.6682, 0.04893, 0.6689, 0.05622, 0.9857, 0.769, 0.9984, 0.7678, 1.0, 0.7951, 0.9876, 0.796, 0.4838, 0.9057, 0.4956, 0.9076, 0.4927, 0.9164, 0.4809, 0.9119, 0.3603, 0.5095, 0.3398, 0.4334, 0.3479, 0.4341, 0.3666, 0.5034, 0.6503, 0.4299, 0.6856, 0.5473, 0.6794, 0.558, 0.6469, 0.4362, 0.6856, 0.5473, 0.6769, 0.6123, 0.6684, 0.6112, 0.6794, 0.558, 0.3398, 0.4334, 0.3627, 0.3604, 0.3674, 0.3644, 0.3479, 0.4341, 0.4147, 0.3179, 0.4918, 0.3023, 0.492, 0.3097, 0.4177, 0.3231, 0.3627, 0.3604, 0.4147, 0.3179, 0.4177, 0.3231, 0.3674, 0.3644, 0.6488, 0.6367, 0.5851, 0.6444, 0.5966, 0.6384, 0.6485, 0.6276, 0.6769, 0.6123, 0.6488, 0.6367, 0.6485, 0.6276, 0.6684, 0.6112, 0.4918, 0.3023, 0.5611, 0.3258, 0.555, 0.3314, 0.492, 0.3097, 0.4661, 0.6081, 0.3603, 0.5095, 0.3666, 0.5034, 0.4727, 0.6046, 0.5851, 0.6444, 0.4661, 0.6081, 0.4727, 0.6046, 0.5966, 0.6384, 0.5611, 0.3258, 0.6503, 0.4299, 0.6469, 0.4362, 0.555, 0.3314, 0.662, 0.6159, 0.6585, 0.5773, 0.6794, 0.558, 0.6684, 0.6112, 0.1047, 0.9823, 0.05511, 0.9511, 0.07927, 0.9211, 0.1207, 0.9472, 0.3915, 0.3759, 0.3771, 0.4264, 0.3479, 0.4341, 0.3674, 0.3644, 0.3153, 0.8615, 0.2312, 0.9557, 0.2267, 0.9264, 0.2987, 0.8493, 0.05511, 0.9511, 0.01635, 0.887, 0.04644, 0.8679, 0.07927, 0.9211, 0.4838, 0.3364, 0.4277, 0.351, 0.4177, 0.3231, 0.492, 0.3097, 0.388, 0.7849, 0.3153, 0.8615, 0.2987, 0.8493, 0.3607, 0.7866, 0.06835, 0.7045, 0.1075, 0.6066, 0.1177, 0.6321, 0.08673, 0.7146, 0.4277, 0.351, 0.3915, 0.3759, 0.3674, 0.3644, 0.4177, 0.3231, 0.4155, 0.7468, 0.388, 0.7849, 0.3607, 0.7866, 0.3842, 0.7552, 0.1075, 0.6066, 0.1357, 0.5653, 0.1408, 0.5973, 0.1177, 0.6321, 0.618, 0.6176, 0.6516, 0.6189, 0.6485, 0.6276, 0.5966, 0.6384, 0.1231, 0.4958, 0.1356, 0.4934, 0.2474, 0.5179, 0.174, 0.5361, 0.9872, 0.4201, 1.0, 0.4208, 0.998, 0.4269, 0.987, 0.4264, 0.9872, 0.4201, 0.987, 0.4264, 0.9755, 0.4262, 0.9755, 0.42, 0.9414, 0.4207, 0.9415, 0.4266, 0.9302, 0.4267, 0.9301, 0.4207, 0.9527, 0.4204, 0.9528, 0.4263, 0.9415, 0.4266, 0.9414, 0.4207, 0.964, 0.4203, 0.9641, 0.4263, 0.9528, 0.4263, 0.9527, 0.4204, 0.9301, 0.4207, 0.9302, 0.4267, 0.9191, 0.4271, 0.9185, 0.4211, 0.9185, 0.4211, 0.9191, 0.4271, 0.9083, 0.4275, 0.9061, 0.4218, 0.9755, 0.42, 0.9755, 0.4262, 0.9641, 0.4263, 0.964, 0.4203, 0.8469, 0.6021, 0.8327, 0.6104, 0.8367, 0.4877, 0.8543, 0.4894, 0.8624, 0.5962, 0.8469, 0.6021, 0.8543, 0.4894, 0.8709, 0.4916, 0.7564, 0.6059, 0.7377, 0.6038, 0.7282, 0.4921, 0.746, 0.4897, 0.7742, 0.6118, 0.7564, 0.6059, 0.746, 0.4897, 0.7645, 0.488, 0.7895, 0.6172, 0.7742, 0.6118, 0.7645, 0.488, 0.7831, 0.4867, 0.8044, 0.6193, 0.7895, 0.6172, 0.7831, 0.4867, 0.8013, 0.4861, 0.8189, 0.6169, 0.8044, 0.6193, 0.8013, 0.4861, 0.819, 0.4866, 0.8327, 0.6104, 0.8189, 0.6169, 0.819, 0.4866, 0.8367, 0.4877, 0.8543, 0.4894, 0.8367, 0.4877, 0.8379, 0.4784, 0.856, 0.4802, 0.8709, 0.4916, 0.8543, 0.4894, 0.856, 0.4802, 0.8753, 0.4836, 0.746, 0.4897, 0.7282, 0.4921, 0.7233, 0.4832, 0.7439, 0.48, 0.7645, 0.488, 0.746, 0.4897, 0.7439, 0.48, 0.7633, 0.478, 0.7831, 0.4867, 0.7645, 0.488, 0.7633, 0.478, 0.7824, 0.477, 0.8013, 0.4861, 0.7831, 0.4867, 0.7824, 0.477, 0.8011, 0.4768, 0.819, 0.4866, 0.8013, 0.4861, 0.8011, 0.4768, 0.8196, 0.4774, 0.8367, 0.4877, 0.819, 0.4866, 0.8196, 0.4774, 0.8379, 0.4784, 0.985, 0.7633, 0.9964, 0.763, 0.9984, 0.7678, 0.9857, 0.769, 0.985, 0.7633, 0.9857, 0.769, 0.9736, 0.7701, 0.9737, 0.7641, 0.9391, 0.7649, 0.9389, 0.7705, 0.9272, 0.7693, 0.9276, 0.7635, 0.9505, 0.7656, 0.9504, 0.7711, 0.9389, 0.7705, 0.9391, 0.7649, 0.9619, 0.7652, 0.9619, 0.7709, 0.9504, 0.7711, 0.9505, 0.7656, 0.9276, 0.7635, 0.9272, 0.7693, 0.9151, 0.768, 0.9159, 0.7623, 0.9159, 0.7623, 0.9151, 0.768, 0.9025, 0.7667, 0.9046, 0.7621, 0.9737, 0.7641, 0.9736, 0.7701, 0.9619, 0.7709, 0.9619, 0.7652, 0.9755, 0.4262, 0.9737, 0.7641, 0.9619, 0.7652, 0.9641, 0.4263, 0.9191, 0.4271, 0.9159, 0.7623, 0.9046, 0.7621, 0.9083, 0.4275, 0.9302, 0.4267, 0.9276, 0.7635, 0.9159, 0.7623, 0.9191, 0.4271, 0.9641, 0.4263, 0.9619, 0.7652, 0.9505, 0.7656, 0.9528, 0.4263, 0.9528, 0.4263, 0.9505, 0.7656, 0.9391, 0.7649, 0.9415, 0.4266, 0.9415, 0.4266, 0.9391, 0.7649, 0.9276, 0.7635, 0.9302, 0.4267, 0.987, 0.4264, 0.985, 0.7633, 0.9737, 0.7641, 0.9755, 0.4262, 0.987, 0.4264, 0.998, 0.4269, 0.9964, 0.763, 0.985, 0.7633, 0.9752, 0.4055, 0.9755, 0.42, 0.964, 0.4203, 0.9637, 0.4061, 0.918, 0.4065, 0.9185, 0.4211, 0.9061, 0.4218, 0.9058, 0.4068, 0.9298, 0.4065, 0.9301, 0.4207, 0.9185, 0.4211, 0.918, 0.4065, 0.9637, 0.4061, 0.964, 0.4203, 0.9527, 0.4204, 0.9524, 0.4065, 0.9524, 0.4065, 0.9527, 0.4204, 0.9414, 0.4207, 0.9412, 0.4066, 0.9412, 0.4066, 0.9414, 0.4207, 0.9301, 0.4207, 0.9298, 0.4065, 0.9873, 0.4049, 0.9872, 0.4201, 0.9755, 0.42, 0.9752, 0.4055, 0.9873, 0.4049, 1.0, 0.4046, 1.0, 0.4208, 0.9872, 0.4201, 0.5067, 0.1495, 0.5316, 0.1161, 0.5471, 0.1623, 0.5597, 0.07732, 0.5316, 0.1161, 0.5067, 0.07036, 0.5067, 0.1495, 0.5471, 0.1623, 0.5067, 0.1906, 0.5067, 0.1495, 0.5067, 0.1906, 0.4664, 0.1623, 0.5067, 0.1495, 0.4664, 0.1623, 0.4819, 0.1161, 0.5597, 0.07732, 0.5067, 0.07036, 0.5495, 0.01258, 0.5942, 0.1775, 0.5848, 0.1249, 0.6615, 0.1485, 0.5067, 0.2378, 0.5541, 0.2137, 0.5513, 0.2854, 0.4192, 0.1775, 0.4594, 0.2137, 0.3897, 0.2379, 0.4537, 0.07732, 0.4287, 0.1249, 0.3874, 0.06265, 0.5597, 0.07732, 0.5495, 0.01258, 0.626, 0.06265, 0.5942, 0.1775, 0.6615, 0.1485, 0.6238, 0.2379, 0.5067, 0.2378, 0.5513, 0.2854, 0.4621, 0.2854, 0.4192, 0.1775, 0.3897, 0.2379, 0.352, 0.1485, 0.4537, 0.07732, 0.3874, 0.06265, 0.464, 0.01258, 0.5937, 0.1795, 0.5535, 0.2158, 0.5465, 0.1644, 0.5591, 0.07937, 0.5842, 0.1269, 0.531, 0.1182, 0.4532, 0.07937, 0.5062, 0.07242, 0.4813, 0.1182, 0.4186, 0.1795, 0.4281, 0.1269, 0.4658, 0.1644, 0.5062, 0.2398, 0.4588, 0.2158, 0.5062, 0.1926, 0.5062, 0.1926, 0.4658, 0.1644, 0.5062, 0.1515, 0.5062, 0.1926, 0.4588, 0.2158, 0.4658, 0.1644, 0.4588, 0.2158, 0.4186, 0.1795, 0.4658, 0.1644, 0.4658, 0.1644, 0.4813, 0.1182, 0.5062, 0.1515, 0.4658, 0.1644, 0.4281, 0.1269, 0.4813, 0.1182, 0.4281, 0.1269, 0.4532, 0.07937, 0.4813, 0.1182, 0.4813, 0.1182, 0.531, 0.1182, 0.5062, 0.1515, 0.4813, 0.1182, 0.5062, 0.07242, 0.531, 0.1182, 0.5062, 0.07242, 0.5591, 0.07937, 0.531, 0.1182, 0.531, 0.1182, 0.5465, 0.1644, 0.5062, 0.1515, 0.531, 0.1182, 0.5842, 0.1269, 0.5465, 0.1644, 0.5842, 0.1269, 0.5937, 0.1795, 0.5465, 0.1644, 0.5465, 0.1644, 0.5062, 0.1926, 0.5062, 0.1515, 0.5465, 0.1644, 0.5535, 0.2158, 0.5062, 0.1926, 0.5535, 0.2158, 0.5062, 0.2398, 0.5062, 0.1926, 0.4616, 0.2874, 0.4588, 0.2158, 0.5062, 0.2398, 0.4616, 0.2874, 0.3891, 0.2399, 0.4588, 0.2158, 0.3891, 0.2399, 0.4186, 0.1795, 0.4588, 0.2158, 0.3514, 0.1506, 0.4281, 0.1269, 0.4186, 0.1795, 0.3514, 0.1506, 0.3869, 0.0647, 0.4281, 0.1269, 0.3869, 0.0647, 0.4532, 0.07937, 0.4281, 0.1269, 0.4634, 0.01463, 0.5062, 0.07242, 0.4532, 0.07937, 0.4634, 0.01463, 0.5489, 0.01463, 0.5062, 0.07242, 0.5489, 0.01463, 0.5591, 0.07937, 0.5062, 0.07242, 0.6254, 0.0647, 0.5842, 0.1269, 0.5591, 0.07937, 0.6254, 0.0647, 0.6609, 0.1506, 0.5842, 0.1269, 0.6609, 0.1506, 0.5937, 0.1795, 0.5842, 0.1269, 0.6232, 0.2399, 0.5535, 0.2158, 0.5937, 0.1795, 0.6232, 0.2399, 0.5508, 0.2874, 0.5535, 0.2158, 0.5508, 0.2874, 0.5062, 0.2398, 0.5535, 0.2158, 0.3891, 0.2399, 0.3514, 0.1506, 0.4186, 0.1795, 0.3874, 0.06265, 0.4287, 0.1249, 0.352, 0.1485, 0.4287, 0.1249, 0.4192, 0.1775, 0.352, 0.1485, 0.3869, 0.0647, 0.4634, 0.01463, 0.4532, 0.07937, 0.3897, 0.2379, 0.4594, 0.2137, 0.4621, 0.2854, 0.4594, 0.2137, 0.5067, 0.2378, 0.4621, 0.2854, 0.5489, 0.01463, 0.6254, 0.0647, 0.5591, 0.07937, 0.5513, 0.2854, 0.5541, 0.2137, 0.6238, 0.2379, 0.5541, 0.2137, 0.5942, 0.1775, 0.6238, 0.2379, 0.6609, 0.1506, 0.6232, 0.2399, 0.5937, 0.1795, 0.6615, 0.1485, 0.5848, 0.1249, 0.626, 0.06265, 0.5848, 0.1249, 0.5597, 0.07732, 0.626, 0.06265, 0.5508, 0.2874, 0.4616, 0.2874, 0.5062, 0.2398, 0.5495, 0.01258, 0.5067, 0.07036, 0.464, 0.01258, 0.5067, 0.07036, 0.4537, 0.07732, 0.464, 0.01258, 0.4819, 0.1161, 0.4287, 0.1249, 0.4537, 0.07732, 0.4819, 0.1161, 0.4664, 0.1623, 0.4287, 0.1249, 0.4664, 0.1623, 0.4192, 0.1775, 0.4287, 0.1249, 0.4664, 0.1623, 0.4594, 0.2137, 0.4192, 0.1775, 0.4664, 0.1623, 0.5067, 0.1906, 0.4594, 0.2137, 0.5067, 0.1906, 0.5067, 0.2378, 0.4594, 0.2137, 0.5067, 0.1906, 0.5541, 0.2137, 0.5067, 0.2378, 0.5067, 0.1906, 0.5471, 0.1623, 0.5541, 0.2137, 0.5471, 0.1623, 0.5942, 0.1775, 0.5541, 0.2137, 0.5067, 0.07036, 0.4819, 0.1161, 0.4537, 0.07732, 0.5067, 0.07036, 0.5316, 0.1161, 0.4819, 0.1161, 0.5316, 0.1161, 0.5067, 0.1495, 0.4819, 0.1161, 0.5471, 0.1623, 0.5848, 0.1249, 0.5942, 0.1775, 0.5471, 0.1623, 0.5316, 0.1161, 0.5848, 0.1249, 0.5316, 0.1161, 0.5597, 0.07732, 0.5848, 0.1249, 0.4038, 0.6824, 0.4049, 0.6712, 0.4082, 0.6605, 0.4206, 0.6419, 0.4391, 0.6295, 0.461, 0.6252, 0.4829, 0.6295, 0.5014, 0.6419, 0.5138, 0.6605, 0.5171, 0.6712, 0.5182, 0.6824, 0.7676, 0.2404, 0.7504, 0.2561, 0.7455, 0.2441, 0.7553, 0.2352, 0.7676, 0.2404, 0.7504, 0.2561, 0.7504, 0.2561, 0.7676, 0.2404, 0.7504, 0.2561, 0.7455, 0.2441, 0.7455, 0.2441, 0.7504, 0.2561, 0.0, 0.0, 0.0, 0.0, 0.0, 0.0, 0.0, 0.0, 0.7367, 0.2155, 0.7495, 0.2238, 0.7495, 0.2238, 0.7367, 0.2155, 0.7263, 0.2273, 0.724, 0.2193, 0.724, 0.2193, 0.7263, 0.2273, 0.7345, 0.2391, 0.7263, 0.2273, 0.7263, 0.2273, 0.7345, 0.2391, 0.742, 0.2492, 0.7345, 0.2391, 0.7345, 0.2391, 0.742, 0.2492, 0.7455, 0.2441, 0.742, 0.2492, 0.742, 0.2492, 0.7455, 0.2441, 0.0, 0.0, 0.0, 0.0, 0.0, 0.0, 0.0, 0.0, 0.724, 0.2193, 0.7283, 0.2132, 0.7283, 0.2132, 0.724, 0.2193, 0.7283, 0.2132, 0.7367, 0.2155, 0.7367, 0.2155, 0.7283, 0.2132, 0.7495, 0.2238, 0.7605, 0.2318, 0.7605, 0.2318, 0.7495, 0.2238, 0.7605, 0.2318, 0.7553, 0.2352, 0.7553, 0.2352, 0.7605, 0.2318, 0.7367, 0.2155, 0.7495, 0.2238, 0.7495, 0.2238, 0.7367, 0.2155, 0.7605, 0.2318, 0.7553, 0.2352, 0.7553, 0.2352, 0.7605, 0.2318, 0.7495, 0.2238, 0.7605, 0.2318, 0.7605, 0.2318, 0.7495, 0.2238, 0.7455, 0.2441, 0.742, 0.2492, 0.742, 0.2492, 0.7455, 0.2441, 0.7345, 0.2391, 0.7263, 0.2273, 0.7263, 0.2273, 0.7345, 0.2391, 0.7263, 0.2273, 0.724, 0.2193, 0.724, 0.2193, 0.7263, 0.2273, 0.742, 0.2492, 0.7345, 0.2391, 0.7345, 0.2391, 0.742, 0.2492, 0.7283, 0.2132, 0.7367, 0.2155, 0.7367, 0.2155, 0.7283, 0.2132, 0.0, 0.0, 0.0, 0.0, 0.0, 0.0, 0.0, 0.0, 0.724, 0.2193, 0.7283, 0.2132, 0.7283, 0.2132, 0.724, 0.2193])
me_plane.materials.append(mat_boss_04_01)
me_plane.use_remesh_preserve_volume = False
me_plane.use_remesh_preserve_attributes = False
me_plane.use_mirror_vertex_groups = False
me_plane.update()
arm_armature = bpy.data.armatures.new('Armature')  # bones are not reproduced

# ---- objects
ob_camera = bpy.data.objects.new('Camera', cam_camera)
ob_armature = bpy.data.objects.new('Armature', arm_armature)
ob_plane = bpy.data.objects.new('Plane', me_plane)
ob_point = bpy.data.objects.new('Point', light_point)
ob_sun = bpy.data.objects.new('Sun', light_sun)

# ---- transforms, parenting, visibility, modifiers, constraints
ob_camera.location = (-1.426, -6.469, -1.971)
ob_camera.rotation_euler = (1.55, 6.13e-07, -0.5366)
ob_camera.lineart.crease_threshold = 0.0
ob_armature.location = (0.0, 0.0, 0.0)
ob_armature.rotation_euler = (0.0, 3.142, 0.0)
ob_armature.show_in_front = True
ob_armature.lineart.crease_threshold = 0.0
ob_plane.parent = ob_armature
ob_plane.matrix_parent_inverse = Matrix(((-1.0, 0.0, 8.742e-08, 0.0), (0.0, 1.0, 0.0, 0.0), (-8.742e-08, 0.0, -1.0, 0.0), (0.0, 0.0, 0.0, 1.0)))
ob_plane.location = (0.0, 0.0, 0.0)
ob_plane.rotation_euler = (0.0, 1.571, 1.571)
ob_plane.lineart.crease_threshold = 0.0
_vg = ob_plane.vertex_groups.new(name='Bone')
_vg.add([120, 121, 122, 123, 124, 125, 126, 127, 128, 129, 130, 131, 132, 133, 134, 135, 152, 153, 154, 155, 156, 157, 158, 159, 160, 161, 162, 163, 164, 165, 166, 167, 168, 169, 170, 171, 172, 173, 174, 175, 176, 177, 178, 179, 180, 181, 182, 183, 184, 185, 186, 187, 188, 189, 190, 191, 192, 193, 194, 195, 196, 197, 198, 199, 200, 201, 202, 203, 204, 205, 206, 207, 208, 209, 210, 211, 212, 213, 214, 215, 216, 217, 218, 219, 220, 221, 222, 223, 224, 225, 226, 227, 228, 229, 230, 231, 232, 233, 234, 235, 236, 237, 238, 239, 240, 241, 242, 243, 244, 245, 246, 247, 248, 249, 250, 251, 252, 253, 254, 255, 256, 257, 258, 259, 260, 261, 262, 263, 264, 265, 266, 267, 268, 269, 270, 271, 272, 273, 274, 275, 276, 277, 278, 279, 283, 284, 285, 286, 287, 288, 289, 290, 291, 301, 302, 303, 304, 305, 306, 307, 308, 309], 1.0, 'REPLACE')
_vg = ob_plane.vertex_groups.new(name='Bone.001')
_vg.add([136, 137, 138, 139, 140, 141, 142, 143, 144, 145, 146, 147, 148, 149, 150, 151, 575, 576, 577, 578, 579, 580, 581, 582, 583, 584, 585, 586, 587, 588, 589, 590], 1.0, 'REPLACE')
_vg = ob_plane.vertex_groups.new(name='Bone.002')
for _i, _w in zip([144, 145, 146, 147, 148, 149, 150, 151, 280, 281, 282, 292, 293, 294, 295, 296, 297, 298, 299, 300, 374, 377, 378, 379, 380, 381, 382, 383, 384, 385, 386, 387, 388, 389, 390, 391, 392, 393, 394, 395, 396, 397, 398, 399, 400, 401, 450, 451, 452, 453, 454, 455, 456, 457, 458, 459, 460, 461, 462, 463, 464, 465, 466, 467, 468, 469, 470, 471, 472, 473, 474, 475, 476, 477, 478, 479, 480, 481, 482, 483, 484, 485, 486, 487, 488, 489, 490, 491, 492, 493, 494, 495, 496, 497, 498, 499, 500, 501, 502, 503, 504, 505, 506, 507, 508, 509, 510, 511, 512, 513, 514, 515, 516, 517, 518, 519, 520, 521, 522, 543, 544, 545, 546, 547, 548, 549, 550, 551, 552, 553, 554, 555, 556, 557, 558, 559, 560, 561, 562, 563, 564, 565, 566, 591, 592, 593, 594, 595, 596, 597, 598, 599, 600, 601, 602, 603, 604, 605, 606], [1.0, 1.0, 1.0, 1.0, 1.0, 1.0, 1.0, 1.0, 0.9989, 0.9989, 0.999, 0.999, 0.999, 0.999, 0.999, 0.999, 0.999, 0.9989, 0.9989, 0.9989, 1.0, 1.0, 0.9924, 0.989, 0.9908, 0.9953, 0.9981, 0.9995, 0.9989, 0.9961, 0.9936, 0.991, 0.9904, 0.993, 0.9943, 0.9953, 0.9966, 0.9948, 1.0, 1.0, 1.0, 1.0, 1.0, 1.0, 1.0, 1.0, 0.999, 0.999, 0.999, 0.999, 0.999, 0.999, 0.999, 0.999, 0.9998, 0.9992, 0.9986, 0.9999, 0.9994, 0.9997, 0.999, 0.999, 0.9996, 0.9992, 0.9992, 0.9997, 0.9994, 0.9995, 0.999, 0.999, 0.9988, 0.9988, 0.9989, 0.9989, 0.9989, 0.9989, 0.9988, 0.9988, 0.9988, 0.9988, 0.9989, 0.9988, 0.999, 0.9991, 0.999, 0.999, 0.999, 0.999, 0.999, 0.999, 0.999, 0.999, 0.9991, 0.9991, 0.9992, 0.9992, 0.9992, 0.9991, 0.9991, 0.9991, 0.9991, 0.9992, 0.9992, 0.9992, 0.9991, 0.9992, 0.9992, 0.9974, 0.9971, 0.9988, 0.9984, 0.9983, 0.9984, 0.9976, 0.9981, 0.999, 0.999, 0.9995, 0.9992, 0.999, 0.999, 0.999, 0.999, 0.999, 0.999, 0.999, 0.999, 0.999, 0.999, 0.999, 0.999, 0.999, 0.999, 0.999, 0.999, 0.999, 0.999, 0.999, 0.999, 0.999, 0.999, 0.999, 0.999, 1.0, 1.0, 1.0, 1.0, 1.0, 1.0, 1.0, 1.0, 1.0, 1.0, 1.0, 1.0, 1.0, 1.0, 1.0, 1.0]): _vg.add([_i], _w, 'REPLACE')
_vg = ob_plane.vertex_groups.new(name='Bone.003')
for _i, _w in zip([375, 376, 567, 568, 569, 570, 571, 572, 573, 574, 620, 638, 645], [1.0, 1.0, 1.0, 1.0, 1.0, 1.0, 1.0, 1.0, 1.0, 1.0, 0.0009797, 2.642e-05, 7.059e-05]): _vg.add([_i], _w, 'REPLACE')
_vg = ob_plane.vertex_groups.new(name='Bone.004')
for _i, _w in zip([0, 1, 2, 3, 4, 5, 6, 7, 8, 9, 10, 11, 12, 13, 14, 15, 16, 17, 18, 19, 20, 21, 22, 23, 24, 25, 26, 27, 28, 29, 30, 31, 32, 33, 34, 35, 36, 37, 38, 39, 40, 41, 42, 43, 44, 45, 46, 47, 48, 49, 50, 51, 52, 53, 54, 55, 56, 57, 58, 59, 60, 61, 62, 63, 64, 65, 66, 67, 68, 69, 70, 71, 72, 73, 74, 75, 76, 77, 78, 79, 80, 81, 82, 83, 84, 85, 86, 87, 88, 89, 90, 91, 92, 93, 94, 95, 96, 97, 98, 99, 100, 101, 102, 103, 104, 105, 106, 107, 108, 109, 110, 111, 112, 113, 114, 115, 116, 117, 118, 119, 402, 403, 404, 405, 406, 407, 408, 409, 410, 411, 412, 413, 414, 415, 416, 417, 523, 524, 525, 526, 527, 528, 529, 530, 531, 532, 533, 534, 535, 536, 537, 538, 539, 540, 541, 542, 607, 608, 609, 610, 611, 612, 613, 614, 615, 616, 617, 618, 619, 620, 621, 622, 623, 624, 625, 626, 627, 628, 629, 630, 631, 632, 633, 634, 635, 636, 637, 638, 639, 640, 641, 642, 643, 644, 645, 646, 647, 648, 649, 650, 651, 652, 653, 654, 655, 656, 657, 658, 659, 660, 661, 662, 663, 664, 665, 666, 667, 668, 669, 670, 671, 672, 673, 674, 675, 676, 677, 678, 679, 680], [1.0, 1.0, 1.0, 1.0, 1.0, 1.0, 1.0, 1.0, 1.0, 1.0, 1.0, 1.0, 1.0, 1.0, 1.0, 1.0, 1.0, 1.0, 1.0, 1.0, 1.0, 1.0, 1.0, 1.0, 1.0, 1.0, 1.0, 1.0, 1.0, 1.0, 1.0, 1.0, 1.0, 1.0, 1.0, 1.0, 1.0, 1.0, 1.0, 1.0, 1.0, 1.0, 1.0, 1.0, 1.0, 1.0, 1.0, 1.0, 1.0, 1.0, 1.0, 1.0, 1.0, 1.0, 1.0, 1.0, 1.0, 1.0, 1.0, 1.0, 1.0, 1.0, 1.0, 1.0, 1.0, 1.0, 1.0, 1.0, 1.0, 1.0, 1.0, 1.0, 1.0, 1.0, 1.0, 1.0, 1.0, 1.0, 1.0, 1.0, 1.0, 1.0, 1.0, 1.0, 1.0, 1.0, 1.0, 1.0, 1.0, 1.0, 1.0, 1.0, 1.0, 1.0, 1.0, 1.0, 1.0, 1.0, 1.0, 1.0, 1.0, 1.0, 1.0, 1.0, 1.0, 0.9999, 1.0, 1.0, 1.0, 1.0, 1.0, 1.0, 1.0, 1.0, 1.0, 1.0, 1.0, 1.0, 1.0, 1.0, 0.9999, 0.9999, 0.9998, 0.9998, 0.9999, 0.9999, 0.9999, 0.9999, 0.9999, 0.9999, 0.9999, 0.9999, 0.9999, 0.9999, 0.9999, 0.9999, 1.0, 1.0, 1.0, 1.0, 1.0, 1.0, 1.0, 1.0, 1.0, 1.0, 1.0, 1.0, 1.0, 1.0, 1.0, 1.0, 1.0, 1.0, 1.0, 1.0, 0.9994, 0.9993, 0.9993, 0.9993, 0.9994, 0.9995, 0.9996, 0.9995, 0.9756, 0.9754, 0.9755, 0.9755, 0.9752, 0.9745, 0.9753, 0.9754, 0.9753, 0.9751, 0.9752, 0.9753, 0.9758, 0.9756, 0.9755, 0.9751, 0.9752, 0.9756, 0.9755, 0.9753, 0.9754, 0.975, 0.9752, 0.975, 0.9754, 0.9753, 0.9754, 0.9754, 0.9753, 0.9754, 0.975, 0.9751, 0.9753, 0.9754, 0.9753, 0.9752, 0.9751, 0.9753, 0.9752, 0.9753, 0.9753, 0.9752, 1.0, 1.0, 1.0, 1.0, 1.0, 1.0, 1.0, 1.0, 1.0, 1.0, 1.0, 1.0, 1.0, 1.0, 1.0, 1.0, 1.0, 1.0, 1.0, 1.0, 1.0, 1.0, 1.0, 1.0]): _vg.add([_i], _w, 'REPLACE')
_vg = ob_plane.vertex_groups.new(name='Bone.005')
_vg.add([310, 311, 312, 313, 314, 315, 316, 317, 318, 319, 320, 321, 322, 323, 324, 325, 326, 327, 328, 329, 330, 331, 332, 333, 334, 335, 336, 337, 338, 339, 340, 341, 342, 343, 344, 345, 346, 347, 348, 349, 350, 351, 352, 353, 354, 355, 356, 357, 358, 359, 360, 361, 362, 363, 364, 365, 366, 367, 368, 369, 370, 371, 372, 373, 418, 419, 420, 421, 422, 423, 424, 425, 426, 427, 428, 429, 430, 431, 432, 433, 434, 435, 436, 437, 438, 439, 440, 441, 442, 443, 444, 445, 446, 447, 448, 449], 1.0, 'REPLACE')
_m = ob_plane.modifiers.new('Armature', 'ARMATURE')
_m.object = ob_armature
ob_point.location = (-0.6845, -5.213, -3.482)
ob_point.lineart.crease_threshold = 0.0
ob_sun.location = (-2.041, -2.449, -0.04713)
ob_sun.lineart.crease_threshold = 0.0

# ---- collection membership
col_collection_1.objects.link(ob_camera)
col_collection_1.objects.link(ob_armature)
col_collection_1.objects.link(ob_plane)
col_collection_1.objects.link(ob_point)
col_collection_1.objects.link(ob_sun)

# ---- scene / render settings (as saved in the file)
scene.camera = ob_camera
scene.frame_start = 1; scene.frame_end = 190; scene.frame_set(0)
scene.render.engine = 'BLENDER_EEVEE_NEXT'
scene.render.resolution_percentage = 50
scene.render.dither_intensity = 0.0
scene.cycles.use_denoising = False
scene.cycles.samples = 128
scene.cycles.sampling_pattern = 'TABULATED_SOBOL'
scene.cycles.light_sampling_threshold = 0.0
scene.cycles.use_adaptive_sampling = False
scene.cycles.use_light_tree = False
scene.cycles.blur_glossy = 0.0
scene.cycles.sample_clamp_indirect = 0.0
scene.view_settings.view_transform = 'Standard'
bpy.context.view_layer.update()
